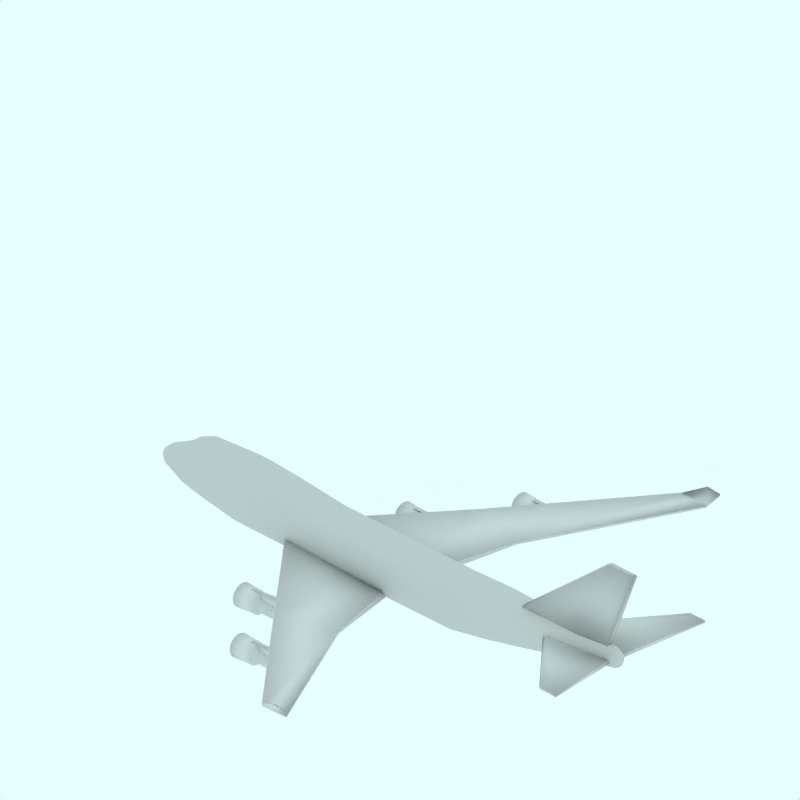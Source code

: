 # Source: Boeing_747_400F_CargoLux.blend  (saved by Blender 2.49.2; exported with 4.5.12 LTS)
import bpy
from mathutils import Matrix  # noqa: F401  (used for matrix-valued properties, if any)

bpy.ops.wm.read_factory_settings(use_empty=True)
scene = bpy.context.scene
scene.name = 'Scene'

# ---- collections
col_collection_1 = bpy.data.collections.new('Collection 1'); scene.collection.children.link(col_collection_1)
col_collection_2 = bpy.data.collections.new('Collection 2'); scene.collection.children.link(col_collection_2)
col_collection_2.hide_render = True
col_collection_2.hide_viewport = True
col_collection_3 = bpy.data.collections.new('Collection 3'); scene.collection.children.link(col_collection_3)
col_collection_3.hide_render = True
col_collection_3.hide_viewport = True
col_collection_4 = bpy.data.collections.new('Collection 4'); scene.collection.children.link(col_collection_4)
col_collection_4.hide_render = True
col_collection_4.hide_viewport = True

# ---- materials (node trees are filled in below, after node groups)
mat_ali = bpy.data.materials.new('Ali')
mat_ali.alpha_threshold = 0.0
mat_ali.diffuse_color = (0.85, 0.85, 0.85, 1.0)
mat_ali.roughness = 0.5
mat_ali.line_color = (0.0, 0.0, 0.0, 1.0)
mat_texface = bpy.data.materials.new('TexFace')
mat_texface.alpha_threshold = 0.0
mat_texface.roughness = 0.5
mat_texface.line_color = (0.0, 0.0, 0.0, 1.0)
mat_transparent = bpy.data.materials.new('Transparent')
mat_transparent.alpha_threshold = 0.0
mat_transparent.preview_render_type = 'FLAT'
mat_transparent.roughness = 0.5

# ---- material node trees

# ---- world
world_world = bpy.data.worlds.new('World'); scene.world = world_world
world_world.color = (0.9059, 1.0, 1.0)
world_world.use_sun_shadow = False
world_world.sun_shadow_jitter_overblur = 0.0
world_world.cycles.sampling_method = 'MANUAL'
world_world.cycles.sample_map_resolution = 256

# ---- cameras
cam_camera_001 = bpy.data.cameras.new('Camera.001')
cam_camera_001.type = 'ORTHO'
cam_camera_001.passepartout_alpha = 0.2
cam_camera_001.clip_end = 100.0
cam_camera_001.lens = 35.0
cam_camera_001.ortho_scale = 12.0
cam_camera_001.display_size = 5.91
cam_camera_001.show_passepartout = False
cam_camera_001.show_safe_areas = True
cam_camera_001.dof.focus_distance = 0.0
cam_camera_001.dof.aperture_fstop = 128.0

# ---- lights
light_lamp = bpy.data.lights.new('Lamp', 'SUN')
light_lamp.transmission_factor = 0.0
light_lamp.angle = 1.571
light_lamp.energy = 0.028
light_lamp.shadow_buffer_clip_start = 0.5
light_lamp.shadow_soft_size = 1.0
light_lamp.shadow_cascade_max_distance = 1000.0
light_lamp.cycles.use_multiple_importance_sampling = False

# ---- meshes
me_cube_004 = bpy.data.meshes.new('Cube.004')
me_cube_004.from_pydata([(0.9529, 3.01, 0.3991), (-0.3163, 3.01, 0.2224), (0.9529, 3.01, 0.4663), (-0.3163, 3.01, 0.3983), (0.9529, 2.951, 0.3991), (-0.3163, 2.951, 0.2224), (0.9529, 2.951, 0.4663), (-0.3163, 2.951, 0.3983), (0.4198, 3.01, 0.2224), (0.4198, 3.01, 0.4663), (0.4198, 2.951, 0.2224), (0.4198, 2.951, 0.4663)], [], [(4, 0, 2, 6), (7, 3, 1, 5), (0, 8, 9, 2), (8, 1, 3, 9), (8, 0, 4, 10), (10, 5, 1, 8), (7, 11, 9, 3), (11, 6, 2, 9)])
me_cube_004.polygons.foreach_set('use_smooth', [True] * 8)
me_cube_004.materials.append(mat_ali)
me_cube_004.use_remesh_preserve_volume = False
me_cube_004.use_remesh_preserve_attributes = False
me_cube_004.use_mirror_vertex_groups = False
me_cube_004.update()
me_cube_003 = bpy.data.meshes.new('Cube.003')
me_cube_003.from_pydata([(-0.3045, 1.743, 0.27), (-1.574, 1.743, 0.09332), (-0.3045, 1.743, 0.3372), (-1.574, 1.743, 0.2692), (-0.3045, 1.684, 0.27), (-1.574, 1.684, 0.09332), (-0.3045, 1.684, 0.3372), (-1.574, 1.684, 0.2692), (-0.8375, 1.743, 0.09332), (-0.8375, 1.743, 0.3372), (-0.8375, 1.684, 0.09332), (-0.8375, 1.684, 0.3372)], [], [(4, 0, 2, 6), (7, 3, 1, 5), (0, 8, 9, 2), (8, 1, 3, 9), (8, 0, 4, 10), (10, 5, 1, 8), (7, 11, 9, 3), (11, 6, 2, 9)])
me_cube_003.polygons.foreach_set('use_smooth', [True] * 8)
me_cube_003.materials.append(mat_ali)
me_cube_003.use_remesh_preserve_volume = False
me_cube_003.use_remesh_preserve_attributes = False
me_cube_003.use_mirror_vertex_groups = False
me_cube_003.update()
me_cylinder_002 = bpy.data.meshes.new('Cylinder.002')
me_cylinder_002.from_pydata([(-0.1268, 3.086, -0.4307), (-0.1089, 3.065, -0.4307), (-0.0956, 3.04, -0.4307), (-0.08741, 3.013, -0.4307), (-0.08464, 2.985, -0.4307), (-0.08741, 2.956, -0.4307), (-0.0956, 2.929, -0.4307), (-0.1089, 2.905, -0.4307), (-0.1268, 2.883, -0.4307), (-0.1486, 2.865, -0.4307), (-0.1735, 2.852, -0.4307), (-0.2005, 2.843, -0.4307), (-0.2286, 2.841, -0.4307), (-0.2567, 2.843, -0.4307), (-0.2837, 2.852, -0.4307), (-0.3086, 2.865, -0.4307), (-0.3305, 2.883, -0.4307), (-0.3484, 2.905, -0.4307), (-0.3617, 2.929, -0.4307), (-0.3699, 2.956, -0.4307), (-0.3726, 2.985, -0.4307), (-0.3699, 3.013, -0.4307), (-0.3617, 3.04, -0.4307), (-0.3484, 3.065, -0.4307), (-0.3305, 3.086, -0.4307), (-0.3086, 3.104, -0.4307), (-0.2837, 3.118, -0.4307), (-0.2567, 3.126, -0.4307), (-0.2286, 3.129, -0.4307), (-0.2005, 3.126, -0.4307), (-0.1735, 3.118, -0.4307), (-0.1486, 3.104, -0.4307), (-0.124, 3.055, 0.3995), (-0.1115, 3.04, 0.3995), (-0.1023, 3.023, 0.3995), (-0.09659, 3.004, 0.3995), (-0.09467, 2.985, 0.3995), (-0.09659, 2.965, 0.3995), (-0.1023, 2.946, 0.3995), (-0.1115, 2.929, 0.3995), (-0.124, 2.914, 0.3995), (-0.1391, 2.901, 0.3995), (-0.1564, 2.892, 0.3995), (-0.1752, 2.887, 0.3995), (-0.1947, 2.885, 0.3995), (-0.2142, 2.887, 0.3995), (-0.2329, 2.892, 0.3995), (-0.2502, 2.901, 0.3995), (-0.2654, 2.914, 0.3995), (-0.2778, 2.929, 0.3995), (-0.2871, 2.946, 0.3995), (-0.2927, 2.965, 0.3995), (-0.2947, 2.985, 0.3995), (-0.2927, 3.004, 0.3995), (-0.2871, 3.023, 0.3995), (-0.2778, 3.04, 0.3995), (-0.2654, 3.055, 0.3995), (-0.2502, 3.068, 0.3995), (-0.2329, 3.077, 0.3995), (-0.2142, 3.083, 0.3995), (-0.1947, 3.085, 0.3995), (-0.1752, 3.083, 0.3995), (-0.1564, 3.077, 0.3995), (-0.1391, 3.068, 0.3995), (-0.1947, 2.985, 0.5693), (-0.07898, 3.085, -0.03568), (-0.1014, 3.112, -0.03568), (-0.06234, 3.053, -0.03568), (-0.0521, 3.02, -0.03568), (-0.04864, 2.985, -0.03568), (-0.0521, 2.949, -0.03568), (-0.06234, 2.916, -0.03568), (-0.07898, 2.885, -0.03568), (-0.1014, 2.857, -0.03568), (-0.1286, 2.835, -0.03568), (-0.1598, 2.818, -0.03568), (-0.1935, 2.808, -0.03568), (-0.2286, 2.805, -0.03568), (-0.2638, 2.808, -0.03568), (-0.2975, 2.818, -0.03568), (-0.3286, 2.835, -0.03568), (-0.3559, 2.857, -0.03568), (-0.3783, 2.885, -0.03568), (-0.3949, 2.916, -0.03568), (-0.4052, 2.949, -0.03568), (-0.4086, 2.985, -0.03568), (-0.4052, 3.02, -0.03568), (-0.3949, 3.053, -0.03568), (-0.3783, 3.085, -0.03568), (-0.3559, 3.112, -0.03568), (-0.3286, 3.134, -0.03568), (-0.2975, 3.151, -0.03568), (-0.2638, 3.161, -0.03568), (-0.2286, 3.165, -0.03568), (-0.1935, 3.161, -0.03568), (-0.1598, 3.151, -0.03568), (-0.1286, 3.134, -0.03568), (-0.1221, 3.051, 0.009697), (-0.137, 3.069, 0.009697), (-0.111, 3.031, 0.009697), (-0.1042, 3.008, 0.009697), (-0.1018, 2.985, 0.009697), (-0.1042, 2.961, 0.009697), (-0.111, 2.939, 0.009697), (-0.1221, 2.918, 0.009697), (-0.137, 2.9, 0.009697), (-0.1552, 2.885, 0.009697), (-0.1759, 2.874, 0.009697), (-0.1984, 2.867, 0.009697), (-0.2218, 2.865, 0.009697), (-0.2453, 2.867, 0.009697), (-0.2678, 2.874, 0.009697), (-0.2885, 2.885, 0.009697), (-0.3067, 2.9, 0.009697), (-0.3216, 2.918, 0.009697), (-0.3327, 2.939, 0.009697), (-0.3395, 2.961, 0.009697), (-0.3418, 2.985, 0.009697), (-0.3395, 3.008, 0.009697), (-0.3327, 3.031, 0.009697), (-0.3216, 3.051, 0.009697), (-0.3067, 3.069, 0.009697), (-0.2885, 3.084, 0.009697), (-0.2678, 3.095, 0.009697), (-0.2453, 3.102, 0.009697), (-0.2218, 3.105, 0.009697), (-0.1984, 3.102, 0.009697), (-0.1759, 3.095, 0.009697), (-0.1552, 3.084, 0.009697), (-0.06251, 3.096, -0.4267), (-0.08736, 3.126, -0.4267), (-0.04405, 3.061, -0.4267), (-0.03268, 3.024, -0.4267), (-0.02884, 2.985, -0.4267), (-0.03268, 2.946, -0.4267), (-0.04405, 2.908, -0.4267), (-0.06251, 2.874, -0.4267), (-0.08736, 2.843, -0.4267), (-0.1176, 2.818, -0.4267), (-0.1522, 2.8, -0.4267), (-0.1897, 2.789, -0.4267), (-0.2286, 2.785, -0.4267), (-0.2676, 2.789, -0.4267), (-0.3051, 2.8, -0.4267), (-0.3396, 2.818, -0.4267), (-0.3699, 2.843, -0.4267), (-0.3948, 2.874, -0.4267), (-0.4132, 2.908, -0.4267), (-0.4246, 2.946, -0.4267), (-0.4284, 2.985, -0.4267), (-0.4246, 3.024, -0.4267), (-0.4132, 3.061, -0.4267), (-0.3948, 3.096, -0.4267), (-0.3699, 3.126, -0.4267), (-0.3396, 3.151, -0.4267), (-0.3051, 3.169, -0.4267), (-0.2676, 3.181, -0.4267), (-0.2286, 3.184, -0.4267), (-0.1897, 3.181, -0.4267), (-0.1522, 3.169, -0.4267), (-0.1176, 3.151, -0.4267), (-0.2286, 2.985, -0.3868), (-0.1486, 3.104, -0.3868), (-0.1735, 3.118, -0.3868), (-0.2005, 3.126, -0.3868), (-0.2286, 3.129, -0.3868), (-0.2567, 3.126, -0.3868), (-0.2837, 3.118, -0.3868), (-0.3086, 3.104, -0.3868), (-0.3305, 3.086, -0.3868), (-0.3484, 3.065, -0.3868), (-0.3617, 3.04, -0.3868), (-0.3699, 3.013, -0.3868), (-0.3726, 2.985, -0.3868), (-0.3699, 2.956, -0.3868), (-0.3617, 2.929, -0.3868), (-0.3484, 2.905, -0.3868), (-0.3305, 2.883, -0.3868), (-0.3086, 2.865, -0.3868), (-0.2837, 2.852, -0.3868), (-0.2567, 2.843, -0.3868), (-0.2286, 2.841, -0.3868), (-0.2005, 2.843, -0.3868), (-0.1735, 2.852, -0.3868), (-0.1486, 2.865, -0.3868), (-0.1268, 2.883, -0.3868), (-0.1089, 2.905, -0.3868), (-0.0956, 2.929, -0.3868), (-0.08741, 2.956, -0.3868), (-0.08464, 2.985, -0.3868), (-0.08741, 3.013, -0.3868), (-0.0956, 3.04, -0.3868), (-0.1089, 3.065, -0.3868), (-0.1268, 3.086, -0.3868)], [], [(64, 33, 32), (64, 34, 33), (64, 35, 34), (64, 36, 35), (64, 37, 36), (64, 38, 37), (64, 39, 38), (64, 40, 39), (64, 41, 40), (64, 42, 41), (64, 43, 42), (64, 44, 43), (64, 45, 44), (64, 46, 45), (64, 47, 46), (64, 48, 47), (64, 49, 48), (64, 50, 49), (64, 51, 50), (64, 52, 51), (64, 53, 52), (64, 54, 53), (64, 55, 54), (64, 56, 55), (64, 57, 56), (64, 58, 57), (64, 59, 58), (64, 60, 59), (64, 61, 60), (64, 62, 61), (64, 63, 62), (64, 32, 63), (66, 98, 97, 65), (98, 32, 33, 97), (65, 97, 99, 67), (97, 33, 34, 99), (67, 99, 100, 68), (99, 34, 35, 100), (68, 100, 101, 69), (100, 35, 36, 101), (69, 101, 102, 70), (101, 36, 37, 102), (70, 102, 103, 71), (102, 37, 38, 103), (71, 103, 104, 72), (103, 38, 39, 104), (72, 104, 105, 73), (104, 39, 40, 105), (73, 105, 106, 74), (105, 40, 41, 106), (74, 106, 107, 75), (106, 41, 42, 107), (75, 107, 108, 76), (107, 42, 43, 108), (76, 108, 109, 77), (108, 43, 44, 109), (77, 109, 110, 78), (109, 44, 45, 110), (78, 110, 111, 79), (110, 45, 46, 111), (79, 111, 112, 80), (111, 46, 47, 112), (80, 112, 113, 81), (112, 47, 48, 113), (81, 113, 114, 82), (113, 48, 49, 114), (82, 114, 115, 83), (114, 49, 50, 115), (83, 115, 116, 84), (115, 50, 51, 116), (84, 116, 117, 85), (116, 51, 52, 117), (85, 117, 118, 86), (117, 52, 53, 118), (86, 118, 119, 87), (118, 53, 54, 119), (87, 119, 120, 88), (119, 54, 55, 120), (88, 120, 121, 89), (120, 55, 56, 121), (89, 121, 122, 90), (121, 56, 57, 122), (90, 122, 123, 91), (122, 57, 58, 123), (91, 123, 124, 92), (123, 58, 59, 124), (92, 124, 125, 93), (124, 59, 60, 125), (93, 125, 126, 94), (125, 60, 61, 126), (94, 126, 127, 95), (126, 61, 62, 127), (95, 127, 128, 96), (127, 62, 63, 128), (32, 98, 128, 63), (98, 66, 96, 128), (0, 130, 129, 1), (130, 66, 65, 129), (1, 129, 131, 2), (129, 65, 67, 131), (2, 131, 132, 3), (131, 67, 68, 132), (3, 132, 133, 4), (132, 68, 69, 133), (4, 133, 134, 5), (133, 69, 70, 134), (5, 134, 135, 6), (134, 70, 71, 135), (6, 135, 136, 7), (135, 71, 72, 136), (7, 136, 137, 8), (136, 72, 73, 137), (8, 137, 138, 9), (137, 73, 74, 138), (9, 138, 139, 10), (138, 74, 75, 139), (10, 139, 140, 11), (139, 75, 76, 140), (11, 140, 141, 12), (140, 76, 77, 141), (12, 141, 142, 13), (141, 77, 78, 142), (13, 142, 143, 14), (142, 78, 79, 143), (14, 143, 144, 15), (143, 79, 80, 144), (15, 144, 145, 16), (144, 80, 81, 145), (16, 145, 146, 17), (145, 81, 82, 146), (17, 146, 147, 18), (146, 82, 83, 147), (18, 147, 148, 19), (147, 83, 84, 148), (19, 148, 149, 20), (148, 84, 85, 149), (20, 149, 150, 21), (149, 85, 86, 150), (21, 150, 151, 22), (150, 86, 87, 151), (22, 151, 152, 23), (151, 87, 88, 152), (23, 152, 153, 24), (152, 88, 89, 153), (24, 153, 154, 25), (153, 89, 90, 154), (25, 154, 155, 26), (154, 90, 91, 155), (26, 155, 156, 27), (155, 91, 92, 156), (27, 156, 157, 28), (156, 92, 93, 157), (28, 157, 158, 29), (157, 93, 94, 158), (29, 158, 159, 30), (158, 94, 95, 159), (30, 159, 160, 31), (159, 95, 96, 160), (66, 130, 160, 96), (130, 0, 31, 160), (31, 0, 193, 162), (30, 31, 162, 163), (29, 30, 163, 164), (28, 29, 164, 165), (27, 28, 165, 166), (26, 27, 166, 167), (25, 26, 167, 168), (24, 25, 168, 169), (23, 24, 169, 170), (22, 23, 170, 171), (21, 22, 171, 172), (20, 21, 172, 173), (19, 20, 173, 174), (18, 19, 174, 175), (17, 18, 175, 176), (16, 17, 176, 177), (15, 16, 177, 178), (14, 15, 178, 179), (13, 14, 179, 180), (12, 13, 180, 181), (11, 12, 181, 182), (10, 11, 182, 183), (9, 10, 183, 184), (8, 9, 184, 185), (7, 8, 185, 186), (6, 7, 186, 187), (5, 6, 187, 188), (4, 5, 188, 189), (3, 4, 189, 190), (2, 3, 190, 191), (1, 2, 191, 192), (0, 1, 192, 193), (161, 193, 192), (161, 192, 191), (161, 191, 190), (161, 190, 189), (161, 189, 188), (161, 188, 187), (161, 187, 186), (161, 186, 185), (161, 185, 184), (161, 184, 183), (161, 183, 182), (161, 182, 181), (161, 181, 180), (161, 180, 179), (161, 179, 178), (161, 178, 177), (161, 177, 176), (161, 176, 175), (161, 175, 174), (161, 174, 173), (161, 173, 172), (161, 172, 171), (161, 171, 170), (161, 170, 169), (161, 169, 168), (161, 168, 167), (161, 167, 166), (161, 166, 165), (161, 165, 164), (161, 164, 163), (161, 163, 162), (162, 193, 161)])
me_cylinder_002.polygons.foreach_set('use_smooth', [True] * 224)
me_cylinder_002.materials.append(mat_ali)
me_cylinder_002.use_remesh_preserve_volume = False
me_cylinder_002.use_remesh_preserve_attributes = False
me_cylinder_002.use_mirror_vertex_groups = False
me_cylinder_002.update()
me_cylinder_001 = bpy.data.meshes.new('Cylinder.001')
me_cylinder_001.from_pydata([(0.007524, 1.816, -1.636), (0.02543, 1.794, -1.636), (0.03874, 1.769, -1.636), (0.04693, 1.742, -1.636), (0.0497, 1.714, -1.636), (0.04693, 1.686, -1.636), (0.03874, 1.659, -1.636), (0.02543, 1.634, -1.636), (0.007524, 1.612, -1.636), (-0.0143, 1.594, -1.636), (-0.03919, 1.581, -1.636), (-0.06621, 1.573, -1.636), (-0.0943, 1.57, -1.636), (-0.1224, 1.573, -1.636), (-0.1494, 1.581, -1.636), (-0.1743, 1.594, -1.636), (-0.1961, 1.612, -1.636), (-0.214, 1.634, -1.636), (-0.2273, 1.659, -1.636), (-0.2355, 1.686, -1.636), (-0.2383, 1.714, -1.636), (-0.2355, 1.742, -1.636), (-0.2273, 1.769, -1.636), (-0.214, 1.794, -1.636), (-0.1961, 1.816, -1.636), (-0.1743, 1.834, -1.636), (-0.1494, 1.847, -1.636), (-0.1224, 1.855, -1.636), (-0.0943, 1.858, -1.636), (-0.06621, 1.855, -1.636), (-0.03919, 1.847, -1.636), (-0.0143, 1.834, -1.636), (0.01038, 1.785, -0.806), (0.02282, 1.769, -0.806), (0.03206, 1.752, -0.806), (0.03775, 1.733, -0.806), (0.03967, 1.714, -0.806), (0.03775, 1.694, -0.806), (0.03206, 1.676, -0.806), (0.02282, 1.658, -0.806), (0.01038, 1.643, -0.806), (-0.004769, 1.631, -0.806), (-0.02206, 1.621, -0.806), (-0.04082, 1.616, -0.806), (-0.06033, 1.614, -0.806), (-0.07984, 1.616, -0.806), (-0.09859, 1.621, -0.806), (-0.1159, 1.631, -0.806), (-0.131, 1.643, -0.806), (-0.1435, 1.658, -0.806), (-0.1527, 1.676, -0.806), (-0.1584, 1.694, -0.806), (-0.1603, 1.714, -0.806), (-0.1584, 1.733, -0.806), (-0.1527, 1.752, -0.806), (-0.1435, 1.769, -0.806), (-0.131, 1.785, -0.806), (-0.1159, 1.797, -0.806), (-0.0986, 1.806, -0.806), (-0.07984, 1.812, -0.806), (-0.06033, 1.814, -0.806), (-0.04082, 1.812, -0.806), (-0.02206, 1.806, -0.806), (-0.00477, 1.797, -0.806), (-0.06033, 1.714, -0.6362), (0.05537, 1.814, -1.241), (0.03298, 1.841, -1.241), (0.072, 1.783, -1.241), (0.08224, 1.749, -1.241), (0.0857, 1.714, -1.241), (0.08224, 1.679, -1.241), (0.072, 1.645, -1.241), (0.05536, 1.614, -1.241), (0.03298, 1.587, -1.241), (0.005703, 1.564, -1.241), (-0.02542, 1.548, -1.241), (-0.05918, 1.537, -1.241), (-0.0943, 1.534, -1.241), (-0.1294, 1.537, -1.241), (-0.1632, 1.548, -1.241), (-0.1943, 1.564, -1.241), (-0.2216, 1.587, -1.241), (-0.244, 1.614, -1.241), (-0.2606, 1.645, -1.241), (-0.2708, 1.679, -1.241), (-0.2743, 1.714, -1.241), (-0.2708, 1.749, -1.241), (-0.2606, 1.783, -1.241), (-0.244, 1.814, -1.241), (-0.2216, 1.841, -1.241), (-0.1943, 1.864, -1.241), (-0.1632, 1.88, -1.241), (-0.1294, 1.89, -1.241), (-0.0943, 1.894, -1.241), (-0.05918, 1.89, -1.241), (-0.02542, 1.88, -1.241), (0.005703, 1.864, -1.241), (0.01227, 1.781, -1.196), (-0.002652, 1.799, -1.196), (0.02336, 1.76, -1.196), (0.03019, 1.737, -1.196), (0.0325, 1.714, -1.196), (0.03019, 1.69, -1.196), (0.02336, 1.668, -1.196), (0.01227, 1.647, -1.196), (-0.002652, 1.629, -1.196), (-0.02084, 1.614, -1.196), (-0.04158, 1.603, -1.196), (-0.06409, 1.596, -1.196), (-0.0875, 1.594, -1.196), (-0.1109, 1.596, -1.196), (-0.1334, 1.603, -1.196), (-0.1542, 1.614, -1.196), (-0.1724, 1.629, -1.196), (-0.1873, 1.647, -1.196), (-0.1984, 1.668, -1.196), (-0.2052, 1.69, -1.196), (-0.2075, 1.714, -1.196), (-0.2052, 1.737, -1.196), (-0.1984, 1.76, -1.196), (-0.1873, 1.781, -1.196), (-0.1724, 1.799, -1.196), (-0.1542, 1.814, -1.196), (-0.1334, 1.825, -1.196), (-0.1109, 1.832, -1.196), (-0.08751, 1.834, -1.196), (-0.06409, 1.832, -1.196), (-0.04158, 1.825, -1.196), (-0.02084, 1.814, -1.196), (0.07183, 1.825, -1.632), (0.04698, 1.855, -1.632), (0.09029, 1.79, -1.632), (0.1017, 1.753, -1.632), (0.1055, 1.714, -1.632), (0.1017, 1.675, -1.632), (0.09029, 1.637, -1.632), (0.07183, 1.603, -1.632), (0.04698, 1.573, -1.632), (0.0167, 1.548, -1.632), (-0.01784, 1.529, -1.632), (-0.05532, 1.518, -1.632), (-0.0943, 1.514, -1.632), (-0.1333, 1.518, -1.632), (-0.1708, 1.529, -1.632), (-0.2053, 1.548, -1.632), (-0.2356, 1.573, -1.632), (-0.2604, 1.603, -1.632), (-0.2789, 1.637, -1.632), (-0.2903, 1.675, -1.632), (-0.2941, 1.714, -1.632), (-0.2903, 1.753, -1.632), (-0.2789, 1.79, -1.632), (-0.2604, 1.825, -1.632), (-0.2356, 1.855, -1.632), (-0.2053, 1.88, -1.632), (-0.1708, 1.898, -1.632), (-0.1333, 1.91, -1.632), (-0.0943, 1.914, -1.632), (-0.05532, 1.91, -1.632), (-0.01784, 1.898, -1.632), (0.0167, 1.88, -1.632), (-0.0943, 1.714, -1.592), (-0.0143, 1.834, -1.592), (-0.03919, 1.847, -1.592), (-0.06621, 1.855, -1.592), (-0.0943, 1.858, -1.592), (-0.1224, 1.855, -1.592), (-0.1494, 1.847, -1.592), (-0.1743, 1.834, -1.592), (-0.1961, 1.816, -1.592), (-0.214, 1.794, -1.592), (-0.2273, 1.769, -1.592), (-0.2355, 1.742, -1.592), (-0.2383, 1.714, -1.592), (-0.2355, 1.686, -1.592), (-0.2273, 1.659, -1.592), (-0.214, 1.634, -1.592), (-0.1961, 1.612, -1.592), (-0.1743, 1.594, -1.592), (-0.1494, 1.581, -1.592), (-0.1224, 1.573, -1.592), (-0.0943, 1.57, -1.592), (-0.06621, 1.573, -1.592), (-0.03919, 1.581, -1.592), (-0.0143, 1.594, -1.592), (0.007524, 1.612, -1.592), (0.02543, 1.634, -1.592), (0.03874, 1.659, -1.592), (0.04693, 1.686, -1.592), (0.0497, 1.714, -1.592), (0.04693, 1.742, -1.592), (0.03874, 1.769, -1.592), (0.02543, 1.794, -1.592), (0.007524, 1.816, -1.592)], [], [(64, 33, 32), (64, 34, 33), (64, 35, 34), (64, 36, 35), (64, 37, 36), (64, 38, 37), (64, 39, 38), (64, 40, 39), (64, 41, 40), (64, 42, 41), (64, 43, 42), (64, 44, 43), (64, 45, 44), (64, 46, 45), (64, 47, 46), (64, 48, 47), (64, 49, 48), (64, 50, 49), (64, 51, 50), (64, 52, 51), (64, 53, 52), (64, 54, 53), (64, 55, 54), (64, 56, 55), (64, 57, 56), (64, 58, 57), (64, 59, 58), (64, 60, 59), (64, 61, 60), (64, 62, 61), (64, 63, 62), (64, 32, 63), (66, 98, 97, 65), (98, 32, 33, 97), (65, 97, 99, 67), (97, 33, 34, 99), (67, 99, 100, 68), (99, 34, 35, 100), (68, 100, 101, 69), (100, 35, 36, 101), (69, 101, 102, 70), (101, 36, 37, 102), (70, 102, 103, 71), (102, 37, 38, 103), (71, 103, 104, 72), (103, 38, 39, 104), (72, 104, 105, 73), (104, 39, 40, 105), (73, 105, 106, 74), (105, 40, 41, 106), (74, 106, 107, 75), (106, 41, 42, 107), (75, 107, 108, 76), (107, 42, 43, 108), (76, 108, 109, 77), (108, 43, 44, 109), (77, 109, 110, 78), (109, 44, 45, 110), (78, 110, 111, 79), (110, 45, 46, 111), (79, 111, 112, 80), (111, 46, 47, 112), (80, 112, 113, 81), (112, 47, 48, 113), (81, 113, 114, 82), (113, 48, 49, 114), (82, 114, 115, 83), (114, 49, 50, 115), (83, 115, 116, 84), (115, 50, 51, 116), (84, 116, 117, 85), (116, 51, 52, 117), (85, 117, 118, 86), (117, 52, 53, 118), (86, 118, 119, 87), (118, 53, 54, 119), (87, 119, 120, 88), (119, 54, 55, 120), (88, 120, 121, 89), (120, 55, 56, 121), (89, 121, 122, 90), (121, 56, 57, 122), (90, 122, 123, 91), (122, 57, 58, 123), (91, 123, 124, 92), (123, 58, 59, 124), (92, 124, 125, 93), (124, 59, 60, 125), (93, 125, 126, 94), (125, 60, 61, 126), (94, 126, 127, 95), (126, 61, 62, 127), (95, 127, 128, 96), (127, 62, 63, 128), (32, 98, 128, 63), (98, 66, 96, 128), (0, 130, 129, 1), (130, 66, 65, 129), (1, 129, 131, 2), (129, 65, 67, 131), (2, 131, 132, 3), (131, 67, 68, 132), (3, 132, 133, 4), (132, 68, 69, 133), (4, 133, 134, 5), (133, 69, 70, 134), (5, 134, 135, 6), (134, 70, 71, 135), (6, 135, 136, 7), (135, 71, 72, 136), (7, 136, 137, 8), (136, 72, 73, 137), (8, 137, 138, 9), (137, 73, 74, 138), (9, 138, 139, 10), (138, 74, 75, 139), (10, 139, 140, 11), (139, 75, 76, 140), (11, 140, 141, 12), (140, 76, 77, 141), (12, 141, 142, 13), (141, 77, 78, 142), (13, 142, 143, 14), (142, 78, 79, 143), (14, 143, 144, 15), (143, 79, 80, 144), (15, 144, 145, 16), (144, 80, 81, 145), (16, 145, 146, 17), (145, 81, 82, 146), (17, 146, 147, 18), (146, 82, 83, 147), (18, 147, 148, 19), (147, 83, 84, 148), (19, 148, 149, 20), (148, 84, 85, 149), (20, 149, 150, 21), (149, 85, 86, 150), (21, 150, 151, 22), (150, 86, 87, 151), (22, 151, 152, 23), (151, 87, 88, 152), (23, 152, 153, 24), (152, 88, 89, 153), (24, 153, 154, 25), (153, 89, 90, 154), (25, 154, 155, 26), (154, 90, 91, 155), (26, 155, 156, 27), (155, 91, 92, 156), (27, 156, 157, 28), (156, 92, 93, 157), (28, 157, 158, 29), (157, 93, 94, 158), (29, 158, 159, 30), (158, 94, 95, 159), (30, 159, 160, 31), (159, 95, 96, 160), (66, 130, 160, 96), (130, 0, 31, 160), (31, 0, 193, 162), (30, 31, 162, 163), (29, 30, 163, 164), (28, 29, 164, 165), (27, 28, 165, 166), (26, 27, 166, 167), (25, 26, 167, 168), (24, 25, 168, 169), (23, 24, 169, 170), (22, 23, 170, 171), (21, 22, 171, 172), (20, 21, 172, 173), (19, 20, 173, 174), (18, 19, 174, 175), (17, 18, 175, 176), (16, 17, 176, 177), (15, 16, 177, 178), (14, 15, 178, 179), (13, 14, 179, 180), (12, 13, 180, 181), (11, 12, 181, 182), (10, 11, 182, 183), (9, 10, 183, 184), (8, 9, 184, 185), (7, 8, 185, 186), (6, 7, 186, 187), (5, 6, 187, 188), (4, 5, 188, 189), (3, 4, 189, 190), (2, 3, 190, 191), (1, 2, 191, 192), (0, 1, 192, 193), (161, 193, 192), (161, 192, 191), (161, 191, 190), (161, 190, 189), (161, 189, 188), (161, 188, 187), (161, 187, 186), (161, 186, 185), (161, 185, 184), (161, 184, 183), (161, 183, 182), (161, 182, 181), (161, 181, 180), (161, 180, 179), (161, 179, 178), (161, 178, 177), (161, 177, 176), (161, 176, 175), (161, 175, 174), (161, 174, 173), (161, 173, 172), (161, 172, 171), (161, 171, 170), (161, 170, 169), (161, 169, 168), (161, 168, 167), (161, 167, 166), (161, 166, 165), (161, 165, 164), (161, 164, 163), (161, 163, 162), (162, 193, 161)])
me_cylinder_001.polygons.foreach_set('use_smooth', [True] * 224)
me_cylinder_001.materials.append(mat_ali)
me_cylinder_001.use_remesh_preserve_volume = False
me_cylinder_001.use_remesh_preserve_attributes = False
me_cylinder_001.use_mirror_vertex_groups = False
me_cylinder_001.update()
me_cube_002 = bpy.data.meshes.new('Cube.002')
me_cube_002.from_pydata([(4.414, 0.05003, 0.9217), (2.604, 0.1172, 0.9217), (5.001, 0.03083, 2.416), (4.465, 0.04043, 2.416), (4.414, -2.98e-08, 0.9217), (2.576, 2.682e-07, 0.9217), (5.001, -5.662e-07, 2.416), (4.438, 1.788e-07, 2.416), (3.789, 0.1109, 0.9217), (4.81, 0.0341, 2.416), (3.789, 7.153e-08, 0.9217), (4.81, -3.129e-07, 2.416)], [], [(4, 0, 2, 6), (7, 3, 1, 5), (0, 8, 9, 2), (8, 1, 3, 9), (8, 0, 4, 10), (10, 5, 1, 8), (7, 11, 9, 3), (11, 6, 2, 9)])
me_cube_002.polygons.foreach_set('use_smooth', [True] * 8)
_uv = me_cube_002.uv_layers.new(name='UVTex')
_uv.uv.foreach_set('vector', [0.7577, 0.0, 0.7577, 0.0, 1.0, 1.0, 1.0, 1.0, 0.7678, 1.0, 0.7789, 1.0, 0.01118, 7.98e-08, 0.0, 7.98e-08, 0.7577, 0.0, 0.5001, 3.99e-08, 0.921, 1.0, 1.0, 1.0, 0.5001, 3.99e-08, 0.01118, 7.98e-08, 0.7789, 1.0, 0.921, 1.0, 0.5001, 3.99e-08, 0.7577, 0.0, 0.7577, 0.0, 0.5001, 3.99e-08, 0.5001, 3.99e-08, 0.0, 7.98e-08, 0.01118, 7.98e-08, 0.5001, 3.99e-08, 0.7678, 1.0, 0.921, 1.0, 0.921, 1.0, 0.7789, 1.0, 0.921, 1.0, 1.0, 1.0, 1.0, 1.0, 0.921, 1.0])
me_cube_002.materials.append(mat_texface)
me_cube_002.use_remesh_preserve_volume = False
me_cube_002.use_remesh_preserve_attributes = False
me_cube_002.use_mirror_vertex_groups = False
me_cube_002.update()
me_cube_001 = bpy.data.meshes.new('Cube.001')
me_cube_001.from_pydata([(4.887, 1.584, 0.9275), (4.493, 0.05005, 0.719), (3.131, 0.05005, 0.6861), (4.577, 1.584, 0.9275), (4.887, 1.584, 0.9616), (4.493, 0.05005, 0.7861), (3.131, 0.05005, 0.808), (4.577, 1.584, 0.9616), (4.493, 0.05005, 0.7489), (4.887, 1.584, 0.9451), (3.09, 0.05005, 0.7489), (4.536, 1.584, 0.9451)], [], [(0, 1, 2, 3), (4, 7, 6, 5), (0, 9, 8, 1), (9, 4, 5, 8), (1, 8, 10, 2), (8, 5, 6, 10), (2, 10, 11, 3), (10, 6, 7, 11), (4, 9, 11, 7), (9, 0, 3, 11)])
me_cube_001.polygons.foreach_set('use_smooth', [True] * 10)
me_cube_001.materials.append(mat_ali)
me_cube_001.use_remesh_preserve_volume = False
me_cube_001.use_remesh_preserve_attributes = False
me_cube_001.use_mirror_vertex_groups = False
me_cube_001.update()
me_cube = bpy.data.meshes.new('Cube')
me_cube.from_pydata([(2.185, 4.602, 0.7878), (-0.03617, 0.1706, 0.1309), (-2.242, 0.1706, 0.06081), (1.928, 4.602, 0.7761), (2.185, 4.602, 0.8153), (-0.03617, 0.1706, 0.2886), (-2.242, 0.1706, 0.3742), (1.928, 4.602, 0.8387), (0.5902, 1.893, 0.4012), (-0.4926, 2.166, 0.3895), (0.5902, 1.893, 0.4382), (-0.4926, 2.166, 0.4556), (-0.006462, 0.1706, 0.2117), (2.185, 4.602, 0.801), (-2.257, 0.1706, 0.2112), (1.913, 4.602, 0.8061), (0.5902, 1.893, 0.419), (-0.5081, 2.166, 0.4212), (2.04, 4.444, 0.5829), (1.535, 4.456, 0.5711), (2.04, 4.444, 0.6108), (1.535, 4.456, 0.6339), (2.04, 4.444, 0.5963), (1.52, 4.456, 0.6013)], [], [(8, 1, 2, 9), (11, 6, 5, 10), (1, 12, 14, 2), (12, 5, 6, 14), (4, 13, 15, 7), (13, 0, 3, 15), (5, 12, 16, 10), (12, 1, 8, 16), (11, 17, 14, 6), (17, 9, 2, 14), (0, 18, 19, 3), (18, 8, 9, 19), (7, 21, 20, 4), (21, 11, 10, 20), (18, 0, 13, 22), (22, 16, 8, 18), (4, 20, 22, 13), (20, 10, 16, 22), (15, 23, 21, 7), (23, 17, 11, 21), (3, 19, 23, 15), (19, 9, 17, 23)])
me_cube.polygons.foreach_set('use_smooth', [True] * 22)
me_cube.materials.append(mat_ali)
me_cube.use_remesh_preserve_volume = False
me_cube.use_remesh_preserve_attributes = False
me_cube.use_mirror_vertex_groups = False
me_cube.update()
me_cylinder_003 = bpy.data.meshes.new('Cylinder.003')
me_cylinder_003.from_pydata([(-0.4455, 0.06109, -4.944), (-0.4336, 0.048, -4.944), (-0.4247, 0.03306, -4.944), (-0.4192, 0.01686, -4.944), (-0.4174, 1.058e-07, -4.944), (-0.4192, -0.01686, -4.944), (-0.4247, -0.03306, -4.944), (-0.4336, -0.048, -4.944), (-0.4455, -0.06109, -4.944), (-0.4601, -0.07184, -4.944), (-0.4767, -0.07982, -4.944), (-0.4947, -0.08474, -4.944), (-0.5134, -0.0864, -4.944), (-0.5321, -0.08474, -4.944), (-0.5501, -0.07982, -4.944), (-0.5667, -0.07184, -4.944), (-0.5813, -0.06109, -4.944), (-0.5932, -0.048, -4.944), (-0.6021, -0.03306, -4.944), (-0.6076, -0.01686, -4.944), (-0.6094, 1.827e-07, -4.944), (-0.6076, 0.01686, -4.944), (-0.6021, 0.03306, -4.944), (-0.5932, 0.048, -4.944), (-0.5813, 0.06109, -4.944), (-0.5667, 0.07184, -4.944), (-0.5501, 0.07982, -4.944), (-0.5321, 0.08474, -4.944), (-0.5134, 0.0864, -4.944), (-0.4947, 0.08474, -4.944), (-0.4767, 0.07982, -4.944), (-0.4601, 0.07184, -4.944), (-0.8006, 0.03394, 4.708), (-0.7899, 0.02667, 4.708), (-0.7819, 0.01837, 4.708), (-0.777, 0.009364, 4.708), (-0.7753, -1.078e-07, 4.708), (-0.777, -0.009364, 4.708), (-0.7819, -0.01837, 4.708), (-0.7899, -0.02667, 4.708), (-0.8006, -0.03394, 4.708), (-0.8137, -0.03991, 4.708), (-0.8286, -0.04435, 4.708), (-0.8448, -0.04708, 4.708), (-0.8617, -0.048, 4.708), (-0.8786, -0.04708, 4.708), (-0.8948, -0.04435, 4.708), (-0.9097, -0.03991, 4.708), (-0.9228, -0.03394, 4.708), (-0.9335, -0.02667, 4.708), (-0.9415, -0.01837, 4.708), (-0.9464, -0.009365, 4.708), (-0.9481, -1.97e-07, 4.708), (-0.9464, 0.009364, 4.708), (-0.9415, 0.01837, 4.708), (-0.9335, 0.02667, 4.708), (-0.9228, 0.03394, 4.708), (-0.9097, 0.03991, 4.708), (-0.8948, 0.04435, 4.708), (-0.8786, 0.04708, 4.708), (-0.8617, 0.048, 4.708), (-0.8448, 0.04708, 4.708), (-0.8286, 0.04435, 4.708), (-0.8137, 0.03991, 4.708), (-0.5134, 0.0, -4.992), (-0.8617, 0.0, 4.73), (-0.1143, 0.2667, -1.492), (-0.174, 0.3394, -1.492), (-0.06994, 0.1837, -1.492), (-0.04263, 0.09364, -1.492), (-0.03341, -3.648e-07, -1.492), (-0.04263, -0.09364, -1.492), (-0.06994, -0.1837, -1.492), (-0.1143, -0.2667, -1.492), (-0.174, -0.3394, -1.492), (-0.2467, -0.3991, -1.492), (-0.3297, -0.4435, -1.492), (-0.4198, -0.4708, -1.492), (-0.5134, -0.48, -1.492), (-0.607, -0.4708, -1.492), (-0.6971, -0.4435, -1.492), (-0.7801, -0.3991, -1.492), (-0.8528, -0.3394, -1.492), (-0.9125, -0.2667, -1.492), (-0.9569, -0.1837, -1.492), (-0.9842, -0.09364, -1.492), (-0.9934, -4.127e-07, -1.492), (-0.9842, 0.09364, -1.492), (-0.9569, 0.1837, -1.492), (-0.9125, 0.2667, -1.492), (-0.8528, 0.3394, -1.492), (-0.7801, 0.3991, -1.492), (-0.6971, 0.4435, -1.492), (-0.607, 0.4708, -1.492), (-0.5134, 0.48, -1.492), (-0.4198, 0.4708, -1.492), (-0.3297, 0.4435, -1.492), (-0.2467, 0.3991, -1.492), (-0.1143, 0.2667, 1.339), (-0.174, 0.3394, 1.339), (-0.06994, 0.1837, 1.339), (-0.04263, 0.09364, 1.339), (-0.0334, -6.891e-07, 1.339), (-0.04263, -0.09364, 1.339), (-0.06994, -0.1837, 1.339), (-0.1143, -0.2667, 1.339), (-0.174, -0.3394, 1.339), (-0.2467, -0.3991, 1.339), (-0.3297, -0.4435, 1.339), (-0.4198, -0.4708, 1.339), (-0.5134, -0.48, 1.339), (-0.607, -0.4708, 1.339), (-0.6971, -0.4435, 1.339), (-0.7801, -0.3991, 1.339), (-0.8528, -0.3394, 1.339), (-0.9125, -0.2667, 1.339), (-0.9569, -0.1837, 1.339), (-0.9842, -0.09364, 1.339), (-0.9934, -1.121e-06, 1.339), (-0.9842, 0.09364, 1.339), (-0.9569, 0.1837, 1.339), (-0.9125, 0.2667, 1.339), (-0.8528, 0.3394, 1.339), (-0.7801, 0.3991, 1.339), (-0.6971, 0.4435, 1.339), (-0.6071, 0.4708, 1.339), (-0.5134, 0.48, 1.339), (-0.4198, 0.4708, 1.339), (-0.3297, 0.4435, 1.339), (-0.2467, 0.3991, 1.339), (-0.2441, 0.2667, 2.068), (-0.2956, 0.3394, 2.068), (-0.2058, 0.1837, 2.068), (-0.1823, 0.09364, 2.068), (-0.1743, -7.727e-07, 2.068), (-0.1823, -0.09364, 2.068), (-0.2058, -0.1837, 2.068), (-0.2441, -0.2667, 2.068), (-0.2956, -0.3394, 2.068), (-0.3583, -0.3991, 2.068), (-0.4299, -0.4435, 2.068), (-0.5075, -0.4708, 2.068), (-0.5883, -0.48, 2.068), (-0.669, -0.4708, 2.068), (-0.7467, -0.4435, 2.068), (-0.8183, -0.3991, 2.068), (-0.881, -0.3394, 2.068), (-0.9325, -0.2667, 2.068), (-0.9707, -0.1837, 2.068), (-0.9943, -0.09364, 2.068), (-1.002, -1.304e-06, 2.068), (-0.9943, 0.09364, 2.068), (-0.9707, 0.1837, 2.068), (-0.9325, 0.2667, 2.068), (-0.881, 0.3394, 2.068), (-0.8183, 0.3991, 2.068), (-0.7467, 0.4435, 2.068), (-0.669, 0.4708, 2.068), (-0.5883, 0.48, 2.068), (-0.5075, 0.4708, 2.068), (-0.4299, 0.4435, 2.068), (-0.3583, 0.3991, 2.068), (-0.3792, 0.2133, 2.827), (-0.4221, 0.2715, 2.827), (-0.3473, 0.1469, 2.827), (-0.3276, 0.07491, 2.827), (-0.321, -6.877e-07, 2.827), (-0.3276, -0.07492, 2.827), (-0.3473, -0.147, 2.827), (-0.3792, -0.2133, 2.827), (-0.4221, -0.2715, 2.827), (-0.4744, -0.3193, 2.827), (-0.5341, -0.3548, 2.827), (-0.5989, -0.3766, 2.827), (-0.6662, -0.384, 2.827), (-0.7336, -0.3766, 2.827), (-0.7983, -0.3548, 2.827), (-0.858, -0.3193, 2.827), (-0.9103, -0.2715, 2.827), (-0.9533, -0.2133, 2.827), (-0.9852, -0.147, 2.827), (-1.005, -0.07492, 2.827), (-1.011, -1.195e-06, 2.827), (-1.005, 0.07491, 2.827), (-0.9852, 0.1469, 2.827), (-0.9533, 0.2133, 2.827), (-0.9103, 0.2715, 2.827), (-0.858, 0.3193, 2.827), (-0.7983, 0.3548, 2.827), (-0.7336, 0.3766, 2.827), (-0.6662, 0.384, 2.827), (-0.5989, 0.3766, 2.827), (-0.5341, 0.3548, 2.827), (-0.4744, 0.3193, 2.827), (-0.7162, 0.036, 4.635), (-0.7365, 0.04582, 4.635), (-0.7011, 0.0248, 4.635), (-0.6918, 0.01264, 4.635), (-0.6886, -1.368e-07, 4.635), (-0.6918, -0.01264, 4.635), (-0.7011, -0.0248, 4.635), (-0.7162, -0.036, 4.635), (-0.7365, -0.04582, 4.635), (-0.7612, -0.05388, 4.635), (-0.7894, -0.05987, 4.635), (-0.8201, -0.06355, 4.635), (-0.8519, -0.0648, 4.635), (-0.8838, -0.06355, 4.635), (-0.9144, -0.05987, 4.635), (-0.9426, -0.05388, 4.635), (-0.9674, -0.04582, 4.635), (-0.9877, -0.036, 4.635), (-1.003, -0.0248, 4.635), (-1.012, -0.01264, 4.635), (-1.015, -2.469e-07, 4.635), (-1.012, 0.01264, 4.635), (-1.003, 0.0248, 4.635), (-0.9877, 0.036, 4.635), (-0.9674, 0.04582, 4.635), (-0.9426, 0.05388, 4.635), (-0.9144, 0.05987, 4.635), (-0.8838, 0.06355, 4.635), (-0.8519, 0.0648, 4.635), (-0.8201, 0.06355, 4.635), (-0.7894, 0.05987, 4.635), (-0.7612, 0.05388, 4.635), (-0.6914, 0.04132, 4.581), (-0.7146, 0.05259, 4.581), (-0.6742, 0.02846, 4.581), (-0.6636, 0.01451, 4.581), (-0.66, -1.533e-07, 4.581), (-0.6636, -0.01451, 4.581), (-0.6742, -0.02846, 4.581), (-0.6914, -0.04132, 4.581), (-0.7146, -0.05259, 4.581), (-0.7428, -0.06184, 4.581), (-0.775, -0.06871, 4.581), (-0.81, -0.07295, 4.581), (-0.8463, -0.07438, 4.581), (-0.8827, -0.07295, 4.581), (-0.9177, -0.06871, 4.581), (-0.9499, -0.06184, 4.581), (-0.9781, -0.05259, 4.581), (-1.001, -0.04132, 4.581), (-1.019, -0.02846, 4.581), (-1.029, -0.01451, 4.581), (-1.033, -2.754e-07, 4.581), (-1.029, 0.01451, 4.581), (-1.019, 0.02846, 4.581), (-1.001, 0.04132, 4.581), (-0.9781, 0.05259, 4.581), (-0.9499, 0.06184, 4.581), (-0.9177, 0.06871, 4.581), (-0.8827, 0.07295, 4.581), (-0.8464, 0.07438, 4.581), (-0.81, 0.07295, 4.581), (-0.775, 0.06871, 4.581), (-0.7428, 0.06184, 4.581), (-0.7594, 0.03049, 4.691), (-0.7741, 0.03881, 4.691), (-0.7485, 0.021, 4.691), (-0.7417, 0.01071, 4.691), (-0.7395, -1.197e-07, 4.691), (-0.7417, -0.01071, 4.691), (-0.7485, -0.021, 4.691), (-0.7594, -0.03049, 4.691), (-0.7741, -0.03881, 4.691), (-0.792, -0.04564, 4.691), (-0.8124, -0.05071, 4.691), (-0.8346, -0.05383, 4.691), (-0.8577, -0.05489, 4.691), (-0.8808, -0.05383, 4.691), (-0.9029, -0.05071, 4.691), (-0.9234, -0.04564, 4.691), (-0.9413, -0.03881, 4.691), (-0.956, -0.03049, 4.691), (-0.9669, -0.021, 4.691), (-0.9736, -0.01071, 4.691), (-0.9759, -2.175e-07, 4.691), (-0.9736, 0.01071, 4.691), (-0.9669, 0.021, 4.691), (-0.956, 0.03049, 4.691), (-0.9413, 0.03881, 4.691), (-0.9234, 0.04564, 4.691), (-0.9029, 0.05071, 4.691), (-0.8808, 0.05383, 4.691), (-0.8577, 0.05489, 4.691), (-0.8346, 0.05383, 4.691), (-0.8124, 0.05071, 4.691), (-0.792, 0.04564, 4.691), (-0.1281, 0.256, -3.277), (-0.1979, 0.3258, -3.277), (-0.0762, 0.1763, -3.277), (-0.04424, 0.0899, -3.277), (-0.03345, -1.546e-07, -3.277), (-0.04424, -0.0899, -3.277), (-0.0762, -0.1763, -3.277), (-0.1281, -0.256, -3.277), (-0.1979, -0.3258, -3.277), (-0.283, -0.3831, -3.277), (-0.3801, -0.4257, -3.277), (-0.4855, -0.4519, -3.277), (-0.595, -0.4608, -3.277), (-0.7046, -0.4519, -3.277), (-0.81, -0.4257, -3.277), (-0.9071, -0.3831, -3.277), (-0.9922, -0.3258, -3.277), (-1.062, -0.256, -3.277), (-1.114, -0.1763, -3.277), (-1.146, -0.0899, -3.277), (-1.157, 3.206e-08, -3.277), (-1.146, 0.0899, -3.277), (-1.114, 0.1763, -3.277), (-1.062, 0.256, -3.277), (-0.9922, 0.3258, -3.277), (-0.9071, 0.3831, -3.277), (-0.81, 0.4257, -3.277), (-0.7046, 0.4519, -3.277), (-0.595, 0.4608, -3.277), (-0.4855, 0.4519, -3.277), (-0.3801, 0.4257, -3.277), (-0.283, 0.3831, -3.277), (-0.259, 0.168, -4.417), (-0.3038, 0.2138, -4.417), (-0.2257, 0.1157, -4.417), (-0.2053, 0.059, -4.417), (-0.1983, 7.895e-09, -4.417), (-0.2053, -0.059, -4.417), (-0.2257, -0.1157, -4.417), (-0.259, -0.168, -4.417), (-0.3038, -0.2138, -4.417), (-0.3583, -0.2514, -4.417), (-0.4206, -0.2794, -4.417), (-0.4881, -0.2966, -4.417), (-0.5583, -0.3024, -4.417), (-0.6286, -0.2966, -4.417), (-0.6961, -0.2794, -4.417), (-0.7583, -0.2514, -4.417), (-0.8129, -0.2138, -4.417), (-0.8577, -0.168, -4.417), (-0.8909, -0.1157, -4.417), (-0.9114, -0.059, -4.417), (-0.9183, 2.279e-07, -4.417), (-0.9114, 0.059, -4.417), (-0.8909, 0.1157, -4.417), (-0.8577, 0.168, -4.417), (-0.8129, 0.2138, -4.417), (-0.7583, 0.2514, -4.417), (-0.6961, 0.2794, -4.417), (-0.6286, 0.2966, -4.417), (-0.5583, 0.3024, -4.417), (-0.4881, 0.2966, -4.417), (-0.4206, 0.2794, -4.417), (-0.3583, 0.2514, -4.417), (-0.2112, 0.208, -4.041), (-0.2738, 0.2647, -4.041), (-0.1646, 0.1433, -4.041), (-0.1359, 0.07304, -4.041), (-0.1262, -4.442e-08, -4.041), (-0.1359, -0.07304, -4.041), (-0.1646, -0.1433, -4.041), (-0.2112, -0.208, -4.041), (-0.2738, -0.2647, -4.041), (-0.3502, -0.3113, -4.041), (-0.4374, -0.3459, -4.041), (-0.5319, -0.3672, -4.041), (-0.6302, -0.3744, -4.041), (-0.7285, -0.3672, -4.041), (-0.8231, -0.3459, -4.041), (-0.9102, -0.3113, -4.041), (-0.9866, -0.2647, -4.041), (-1.049, -0.208, -4.041), (-1.096, -0.1433, -4.041), (-1.125, -0.07304, -4.041), (-1.134, 1.881e-07, -4.041), (-1.125, 0.07304, -4.041), (-1.096, 0.1433, -4.041), (-1.049, 0.208, -4.041), (-0.9866, 0.2647, -4.041), (-0.9102, 0.3113, -4.041), (-0.8231, 0.3459, -4.041), (-0.7285, 0.3672, -4.041), (-0.6302, 0.3744, -4.041), (-0.5319, 0.3672, -4.041), (-0.4373, 0.3459, -4.041), (-0.3502, 0.3113, -4.041), (-0.1273, 0.2667, -2.965), (-0.1965, 0.3394, -2.965), (-0.07583, 0.1837, -2.965), (-0.04414, 0.09364, -2.965), (-0.03345, -1.96e-07, -2.965), (-0.04414, -0.09364, -2.965), (-0.07583, -0.1837, -2.965), (-0.1273, -0.2667, -2.965), (-0.1965, -0.3394, -2.965), (-0.2809, -0.3991, -2.965), (-0.3772, -0.4435, -2.965), (-0.4816, -0.4708, -2.965), (-0.5902, -0.48, -2.965), (-0.6989, -0.4708, -2.965), (-0.8033, -0.4435, -2.965), (-0.8996, -0.3991, -2.965), (-0.984, -0.3394, -2.965), (-1.053, -0.2667, -2.965), (-1.105, -0.1837, -2.965), (-1.136, -0.09364, -2.965), (-1.147, -4.403e-08, -2.965), (-1.136, 0.09364, -2.965), (-1.105, 0.1837, -2.965), (-1.053, 0.2667, -2.965), (-0.984, 0.3394, -2.965), (-0.8996, 0.3991, -2.965), (-0.8033, 0.4435, -2.965), (-0.6989, 0.4708, -2.965), (-0.5902, 0.48, -2.965), (-0.4816, 0.4708, -2.965), (-0.3772, 0.4435, -2.965), (-0.2809, 0.3991, -2.965), (-0.3762, 0.09334, -4.834), (-0.3988, 0.1188, -4.834), (-0.3594, 0.06429, -4.834), (-0.3491, 0.03278, -4.834), (-0.3456, 8.715e-08, -4.834), (-0.3491, -0.03278, -4.834), (-0.3594, -0.06429, -4.834), (-0.3762, -0.09334, -4.834), (-0.3988, -0.1188, -4.834), (-0.4264, -0.1397, -4.834), (-0.4578, -0.1552, -4.834), (-0.4919, -0.1648, -4.834), (-0.5273, -0.168, -4.834), (-0.5628, -0.1648, -4.834), (-0.5969, -0.1552, -4.834), (-0.6283, -0.1397, -4.834), (-0.6558, -0.1188, -4.834), (-0.6784, -0.09334, -4.834), (-0.6952, -0.06429, -4.834), (-0.7056, -0.03277, -4.834), (-0.7091, 2.31e-07, -4.834), (-0.7056, 0.03278, -4.834), (-0.6952, 0.06429, -4.834), (-0.6784, 0.09334, -4.834), (-0.6558, 0.1188, -4.834), (-0.6283, 0.1397, -4.834), (-0.5969, 0.1552, -4.834), (-0.5628, 0.1648, -4.834), (-0.5273, 0.168, -4.834), (-0.4919, 0.1648, -4.834), (-0.4578, 0.1552, -4.834), (-0.4264, 0.1397, -4.834), (-0.2338, 0.1867, -4.252), (-0.2891, 0.2376, -4.252), (-0.1928, 0.1286, -4.252), (-0.1675, 0.06555, -4.252), (-0.1589, -1.639e-08, -4.252), (-0.1675, -0.06555, -4.252), (-0.1928, -0.1286, -4.252), (-0.2338, -0.1867, -4.252), (-0.2891, -0.2376, -4.252), (-0.3565, -0.2794, -4.252), (-0.4333, -0.3104, -4.252), (-0.5167, -0.3295, -4.252), (-0.6034, -0.336, -4.252), (-0.6902, -0.3295, -4.252), (-0.7736, -0.3104, -4.252), (-0.8504, -0.2794, -4.252), (-0.9178, -0.2376, -4.252), (-0.9731, -0.1867, -4.252), (-1.014, -0.1286, -4.252), (-1.039, -0.06555, -4.252), (-1.048, 2.124e-07, -4.252), (-1.039, 0.06555, -4.252), (-1.014, 0.1286, -4.252), (-0.9731, 0.1867, -4.252), (-0.9178, 0.2376, -4.252), (-0.8504, 0.2794, -4.252), (-0.7736, 0.3104, -4.252), (-0.6902, 0.3295, -4.252), (-0.6034, 0.336, -4.252), (-0.5167, 0.3295, -4.252), (-0.4333, 0.3104, -4.252), (-0.3565, 0.2794, -4.252), (-0.1224, 0.2667, -2.302), (-0.1881, 0.3394, -2.302), (-0.07362, 0.1837, -2.302), (-0.04358, 0.09364, -2.302), (-0.03343, -2.72e-07, -2.302), (-0.04358, -0.09364, -2.302), (-0.07362, -0.1837, -2.302), (-0.1224, -0.2667, -2.302), (-0.1881, -0.3394, -2.302), (-0.2681, -0.3991, -2.302), (-0.3594, -0.4435, -2.302), (-0.4584, -0.4708, -2.302), (-0.5614, -0.48, -2.302), (-0.6644, -0.4708, -2.302), (-0.7635, -0.4435, -2.302), (-0.8548, -0.3991, -2.302), (-0.9348, -0.3394, -2.302), (-1.0, -0.2667, -2.302), (-1.049, -0.1837, -2.302), (-1.079, -0.09364, -2.302), (-1.089, -2.099e-07, -2.302), (-1.079, 0.09364, -2.302), (-1.049, 0.1837, -2.302), (-1.0, 0.2667, -2.302), (-0.9348, 0.3394, -2.302), (-0.8548, 0.3991, -2.302), (-0.7635, 0.4435, -2.302), (-0.6644, 0.4708, -2.302), (-0.5614, 0.48, -2.302), (-0.4584, 0.4708, -2.302), (-0.3594, 0.4435, -2.302), (-0.2681, 0.3991, -2.302)], [], [(64, 0, 1), (65, 33, 32), (64, 1, 2), (65, 34, 33), (64, 2, 3), (65, 35, 34), (64, 3, 4), (65, 36, 35), (64, 4, 5), (65, 37, 36), (64, 5, 6), (65, 38, 37), (64, 6, 7), (65, 39, 38), (64, 7, 8), (65, 40, 39), (64, 8, 9), (65, 41, 40), (64, 9, 10), (65, 42, 41), (64, 10, 11), (65, 43, 42), (64, 11, 12), (65, 44, 43), (64, 12, 13), (65, 45, 44), (64, 13, 14), (65, 46, 45), (64, 14, 15), (65, 47, 46), (64, 15, 16), (65, 48, 47), (64, 16, 17), (65, 49, 48), (64, 17, 18), (65, 50, 49), (64, 18, 19), (65, 51, 50), (64, 19, 20), (65, 52, 51), (64, 20, 21), (65, 53, 52), (64, 21, 22), (65, 54, 53), (64, 22, 23), (65, 55, 54), (64, 23, 24), (65, 56, 55), (64, 24, 25), (65, 57, 56), (64, 25, 26), (65, 58, 57), (64, 26, 27), (65, 59, 58), (64, 27, 28), (65, 60, 59), (64, 28, 29), (65, 61, 60), (64, 29, 30), (65, 62, 61), (64, 30, 31), (65, 63, 62), (31, 0, 64), (65, 32, 63), (67, 99, 98, 66), (66, 98, 100, 68), (68, 100, 101, 69), (69, 101, 102, 70), (70, 102, 103, 71), (71, 103, 104, 72), (72, 104, 105, 73), (73, 105, 106, 74), (74, 106, 107, 75), (75, 107, 108, 76), (76, 108, 109, 77), (77, 109, 110, 78), (78, 110, 111, 79), (79, 111, 112, 80), (80, 112, 113, 81), (81, 113, 114, 82), (82, 114, 115, 83), (83, 115, 116, 84), (84, 116, 117, 85), (85, 117, 118, 86), (86, 118, 119, 87), (87, 119, 120, 88), (88, 120, 121, 89), (89, 121, 122, 90), (90, 122, 123, 91), (91, 123, 124, 92), (92, 124, 125, 93), (93, 125, 126, 94), (94, 126, 127, 95), (95, 127, 128, 96), (96, 128, 129, 97), (99, 67, 97, 129), (99, 131, 130, 98), (98, 130, 132, 100), (100, 132, 133, 101), (101, 133, 134, 102), (102, 134, 135, 103), (103, 135, 136, 104), (104, 136, 137, 105), (105, 137, 138, 106), (106, 138, 139, 107), (107, 139, 140, 108), (108, 140, 141, 109), (109, 141, 142, 110), (110, 142, 143, 111), (111, 143, 144, 112), (112, 144, 145, 113), (113, 145, 146, 114), (114, 146, 147, 115), (115, 147, 148, 116), (116, 148, 149, 117), (117, 149, 150, 118), (118, 150, 151, 119), (119, 151, 152, 120), (120, 152, 153, 121), (121, 153, 154, 122), (122, 154, 155, 123), (123, 155, 156, 124), (124, 156, 157, 125), (125, 157, 158, 126), (126, 158, 159, 127), (127, 159, 160, 128), (128, 160, 161, 129), (131, 99, 129, 161), (131, 163, 162, 130), (130, 162, 164, 132), (132, 164, 165, 133), (133, 165, 166, 134), (134, 166, 167, 135), (135, 167, 168, 136), (136, 168, 169, 137), (137, 169, 170, 138), (138, 170, 171, 139), (139, 171, 172, 140), (140, 172, 173, 141), (141, 173, 174, 142), (142, 174, 175, 143), (143, 175, 176, 144), (144, 176, 177, 145), (145, 177, 178, 146), (146, 178, 179, 147), (147, 179, 180, 148), (148, 180, 181, 149), (149, 181, 182, 150), (150, 182, 183, 151), (151, 183, 184, 152), (152, 184, 185, 153), (153, 185, 186, 154), (154, 186, 187, 155), (155, 187, 188, 156), (156, 188, 189, 157), (157, 189, 190, 158), (158, 190, 191, 159), (159, 191, 192, 160), (160, 192, 193, 161), (163, 131, 161, 193), (163, 227, 226, 162), (227, 195, 194, 226), (162, 226, 228, 164), (226, 194, 196, 228), (164, 228, 229, 165), (228, 196, 197, 229), (165, 229, 230, 166), (229, 197, 198, 230), (166, 230, 231, 167), (230, 198, 199, 231), (167, 231, 232, 168), (231, 199, 200, 232), (168, 232, 233, 169), (232, 200, 201, 233), (169, 233, 234, 170), (233, 201, 202, 234), (170, 234, 235, 171), (234, 202, 203, 235), (171, 235, 236, 172), (235, 203, 204, 236), (172, 236, 237, 173), (236, 204, 205, 237), (173, 237, 238, 174), (237, 205, 206, 238), (174, 238, 239, 175), (238, 206, 207, 239), (175, 239, 240, 176), (239, 207, 208, 240), (176, 240, 241, 177), (240, 208, 209, 241), (177, 241, 242, 178), (241, 209, 210, 242), (178, 242, 243, 179), (242, 210, 211, 243), (179, 243, 244, 180), (243, 211, 212, 244), (180, 244, 245, 181), (244, 212, 213, 245), (181, 245, 246, 182), (245, 213, 214, 246), (182, 246, 247, 183), (246, 214, 215, 247), (183, 247, 248, 184), (247, 215, 216, 248), (184, 248, 249, 185), (248, 216, 217, 249), (185, 249, 250, 186), (249, 217, 218, 250), (186, 250, 251, 187), (250, 218, 219, 251), (187, 251, 252, 188), (251, 219, 220, 252), (188, 252, 253, 189), (252, 220, 221, 253), (189, 253, 254, 190), (253, 221, 222, 254), (190, 254, 255, 191), (254, 222, 223, 255), (191, 255, 256, 192), (255, 223, 224, 256), (192, 256, 257, 193), (256, 224, 225, 257), (195, 227, 257, 225), (227, 163, 193, 257), (195, 259, 258, 194), (259, 32, 33, 258), (194, 258, 260, 196), (258, 33, 34, 260), (196, 260, 261, 197), (260, 34, 35, 261), (197, 261, 262, 198), (261, 35, 36, 262), (198, 262, 263, 199), (262, 36, 37, 263), (199, 263, 264, 200), (263, 37, 38, 264), (200, 264, 265, 201), (264, 38, 39, 265), (201, 265, 266, 202), (265, 39, 40, 266), (202, 266, 267, 203), (266, 40, 41, 267), (203, 267, 268, 204), (267, 41, 42, 268), (204, 268, 269, 205), (268, 42, 43, 269), (205, 269, 270, 206), (269, 43, 44, 270), (206, 270, 271, 207), (270, 44, 45, 271), (207, 271, 272, 208), (271, 45, 46, 272), (208, 272, 273, 209), (272, 46, 47, 273), (209, 273, 274, 210), (273, 47, 48, 274), (210, 274, 275, 211), (274, 48, 49, 275), (211, 275, 276, 212), (275, 49, 50, 276), (212, 276, 277, 213), (276, 50, 51, 277), (213, 277, 278, 214), (277, 51, 52, 278), (214, 278, 279, 215), (278, 52, 53, 279), (215, 279, 280, 216), (279, 53, 54, 280), (216, 280, 281, 217), (280, 54, 55, 281), (217, 281, 282, 218), (281, 55, 56, 282), (218, 282, 283, 219), (282, 56, 57, 283), (219, 283, 284, 220), (283, 57, 58, 284), (220, 284, 285, 221), (284, 58, 59, 285), (221, 285, 286, 222), (285, 59, 60, 286), (222, 286, 287, 223), (286, 60, 61, 287), (223, 287, 288, 224), (287, 61, 62, 288), (224, 288, 289, 225), (288, 62, 63, 289), (32, 259, 289, 63), (259, 195, 225, 289), (355, 291, 290, 354), (354, 290, 292, 356), (356, 292, 293, 357), (357, 293, 294, 358), (358, 294, 295, 359), (359, 295, 296, 360), (360, 296, 297, 361), (361, 297, 298, 362), (362, 298, 299, 363), (363, 299, 300, 364), (364, 300, 301, 365), (365, 301, 302, 366), (366, 302, 303, 367), (367, 303, 304, 368), (368, 304, 305, 369), (369, 305, 306, 370), (370, 306, 307, 371), (371, 307, 308, 372), (372, 308, 309, 373), (373, 309, 310, 374), (374, 310, 311, 375), (375, 311, 312, 376), (376, 312, 313, 377), (377, 313, 314, 378), (378, 314, 315, 379), (379, 315, 316, 380), (380, 316, 317, 381), (381, 317, 318, 382), (382, 318, 319, 383), (383, 319, 320, 384), (384, 320, 321, 385), (291, 355, 385, 321), (291, 387, 386, 290), (290, 386, 388, 292), (292, 388, 389, 293), (293, 389, 390, 294), (294, 390, 391, 295), (295, 391, 392, 296), (296, 392, 393, 297), (297, 393, 394, 298), (298, 394, 395, 299), (299, 395, 396, 300), (300, 396, 397, 301), (301, 397, 398, 302), (302, 398, 399, 303), (303, 399, 400, 304), (304, 400, 401, 305), (305, 401, 402, 306), (306, 402, 403, 307), (307, 403, 404, 308), (308, 404, 405, 309), (309, 405, 406, 310), (310, 406, 407, 311), (311, 407, 408, 312), (312, 408, 409, 313), (313, 409, 410, 314), (314, 410, 411, 315), (315, 411, 412, 316), (316, 412, 413, 317), (317, 413, 414, 318), (318, 414, 415, 319), (319, 415, 416, 320), (320, 416, 417, 321), (387, 291, 321, 417), (0, 419, 418, 1), (419, 323, 322, 418), (1, 418, 420, 2), (418, 322, 324, 420), (2, 420, 421, 3), (420, 324, 325, 421), (3, 421, 422, 4), (421, 325, 326, 422), (4, 422, 423, 5), (422, 326, 327, 423), (5, 423, 424, 6), (423, 327, 328, 424), (6, 424, 425, 7), (424, 328, 329, 425), (7, 425, 426, 8), (425, 329, 330, 426), (8, 426, 427, 9), (426, 330, 331, 427), (9, 427, 428, 10), (427, 331, 332, 428), (10, 428, 429, 11), (428, 332, 333, 429), (11, 429, 430, 12), (429, 333, 334, 430), (12, 430, 431, 13), (430, 334, 335, 431), (13, 431, 432, 14), (431, 335, 336, 432), (14, 432, 433, 15), (432, 336, 337, 433), (15, 433, 434, 16), (433, 337, 338, 434), (16, 434, 435, 17), (434, 338, 339, 435), (17, 435, 436, 18), (435, 339, 340, 436), (18, 436, 437, 19), (436, 340, 341, 437), (19, 437, 438, 20), (437, 341, 342, 438), (20, 438, 439, 21), (438, 342, 343, 439), (21, 439, 440, 22), (439, 343, 344, 440), (22, 440, 441, 23), (440, 344, 345, 441), (23, 441, 442, 24), (441, 345, 346, 442), (24, 442, 443, 25), (442, 346, 347, 443), (25, 443, 444, 26), (443, 347, 348, 444), (26, 444, 445, 27), (444, 348, 349, 445), (27, 445, 446, 28), (445, 349, 350, 446), (28, 446, 447, 29), (446, 350, 351, 447), (29, 447, 448, 30), (447, 351, 352, 448), (30, 448, 449, 31), (448, 352, 353, 449), (323, 419, 449, 353), (419, 0, 31, 449), (323, 451, 450, 322), (451, 355, 354, 450), (322, 450, 452, 324), (450, 354, 356, 452), (324, 452, 453, 325), (452, 356, 357, 453), (325, 453, 454, 326), (453, 357, 358, 454), (326, 454, 455, 327), (454, 358, 359, 455), (327, 455, 456, 328), (455, 359, 360, 456), (328, 456, 457, 329), (456, 360, 361, 457), (329, 457, 458, 330), (457, 361, 362, 458), (330, 458, 459, 331), (458, 362, 363, 459), (331, 459, 460, 332), (459, 363, 364, 460), (332, 460, 461, 333), (460, 364, 365, 461), (333, 461, 462, 334), (461, 365, 366, 462), (334, 462, 463, 335), (462, 366, 367, 463), (335, 463, 464, 336), (463, 367, 368, 464), (336, 464, 465, 337), (464, 368, 369, 465), (337, 465, 466, 338), (465, 369, 370, 466), (338, 466, 467, 339), (466, 370, 371, 467), (339, 467, 468, 340), (467, 371, 372, 468), (340, 468, 469, 341), (468, 372, 373, 469), (341, 469, 470, 342), (469, 373, 374, 470), (342, 470, 471, 343), (470, 374, 375, 471), (343, 471, 472, 344), (471, 375, 376, 472), (344, 472, 473, 345), (472, 376, 377, 473), (345, 473, 474, 346), (473, 377, 378, 474), (346, 474, 475, 347), (474, 378, 379, 475), (347, 475, 476, 348), (475, 379, 380, 476), (348, 476, 477, 349), (476, 380, 381, 477), (349, 477, 478, 350), (477, 381, 382, 478), (350, 478, 479, 351), (478, 382, 383, 479), (351, 479, 480, 352), (479, 383, 384, 480), (352, 480, 481, 353), (480, 384, 385, 481), (355, 451, 481, 385), (451, 323, 353, 481), (387, 483, 482, 386), (483, 67, 66, 482), (386, 482, 484, 388), (482, 66, 68, 484), (388, 484, 485, 389), (484, 68, 69, 485), (389, 485, 486, 390), (485, 69, 70, 486), (390, 486, 487, 391), (486, 70, 71, 487), (391, 487, 488, 392), (487, 71, 72, 488), (392, 488, 489, 393), (488, 72, 73, 489), (393, 489, 490, 394), (489, 73, 74, 490), (394, 490, 491, 395), (490, 74, 75, 491), (395, 491, 492, 396), (491, 75, 76, 492), (396, 492, 493, 397), (492, 76, 77, 493), (397, 493, 494, 398), (493, 77, 78, 494), (398, 494, 495, 399), (494, 78, 79, 495), (399, 495, 496, 400), (495, 79, 80, 496), (400, 496, 497, 401), (496, 80, 81, 497), (401, 497, 498, 402), (497, 81, 82, 498), (402, 498, 499, 403), (498, 82, 83, 499), (403, 499, 500, 404), (499, 83, 84, 500), (404, 500, 501, 405), (500, 84, 85, 501), (405, 501, 502, 406), (501, 85, 86, 502), (406, 502, 503, 407), (502, 86, 87, 503), (407, 503, 504, 408), (503, 87, 88, 504), (408, 504, 505, 409), (504, 88, 89, 505), (409, 505, 506, 410), (505, 89, 90, 506), (410, 506, 507, 411), (506, 90, 91, 507), (411, 507, 508, 412), (507, 91, 92, 508), (412, 508, 509, 413), (508, 92, 93, 509), (413, 509, 510, 414), (509, 93, 94, 510), (414, 510, 511, 415), (510, 94, 95, 511), (415, 511, 512, 416), (511, 95, 96, 512), (416, 512, 513, 417), (512, 96, 97, 513), (67, 483, 513, 97), (483, 387, 417, 513)])
me_cylinder_003.polygons.foreach_set('use_smooth', [True] * 544)
_uv = me_cylinder_003.uv_layers.new(name='UVTex')
_uv.uv.foreach_set('vector', [0.0, 0.4273, 0.00492, 0.3669, 0.00492, 0.3563, 1.0, 0.7374, 0.9977, 0.6735, 0.9977, 0.683, 0.0, 0.4273, 0.00492, 0.3563, 0.00492, 0.3484, 1.0, 0.7374, 0.9977, 0.6663, 0.9977, 0.6735, 0.0, 0.4273, 0.00492, 0.3484, 0.00492, 0.3435, 1.0, 0.7374, 0.9977, 0.662, 0.9977, 0.6663, 0.0, 0.4273, 0.00492, 0.3435, 0.00492, 0.3419, 1.0, 0.7374, 0.9977, 0.6605, 0.9977, 0.662, 0.0, 0.4273, 0.00492, 0.3419, 0.00492, 0.3435, 1.0, 0.7374, 0.9977, 0.662, 0.9977, 0.6605, 0.0, 0.4273, 0.00492, 0.3435, 0.00492, 0.3484, 1.0, 0.7374, 0.9977, 0.6663, 0.9977, 0.662, 0.0, 0.4273, 0.00492, 0.3484, 0.00492, 0.3563, 1.0, 0.7374, 0.9977, 0.6735, 0.9977, 0.6663, 0.0, 0.4273, 0.00492, 0.3563, 0.00492, 0.3669, 1.0, 0.7374, 0.9977, 0.683, 0.9977, 0.6735, 0.0, 0.4273, 0.00492, 0.3669, 0.00492, 0.3799, 1.0, 0.7374, 0.9977, 0.6947, 0.9977, 0.683, 0.0, 0.4273, 0.00492, 0.3799, 0.00492, 0.3946, 1.0, 0.7374, 0.9977, 0.708, 0.9977, 0.6947, 0.0, 0.4273, 0.00492, 0.3946, 0.00492, 0.4107, 1.0, 0.7374, 0.9977, 0.7224, 0.9977, 0.708, 0.0, 0.4273, 0.00492, 0.4107, 0.00492, 0.4273, 1.0, 0.7374, 0.9977, 0.7374, 0.9977, 0.7224, 0.0, 0.4273, 0.00492, 0.4273, 0.00492, 0.444, 1.0, 0.7374, 0.9977, 0.7524, 0.9977, 0.7374, 0.0, 0.4273, 0.00492, 0.444, 0.00492, 0.46, 1.0, 0.7374, 0.9977, 0.7668, 0.9977, 0.7524, 0.0, 0.4273, 0.00492, 0.46, 0.00492, 0.4748, 1.0, 0.7374, 0.9977, 0.7801, 0.9977, 0.7668, 0.0, 0.4273, 0.00492, 0.4748, 0.00492, 0.4878, 1.0, 0.7374, 0.9977, 0.7918, 0.9977, 0.7801, 0.0, 0.4273, 0.00492, 0.4878, 0.00492, 0.4984, 1.0, 0.7374, 0.9977, 0.8014, 0.9977, 0.7918, 0.0, 0.4273, 0.00492, 0.4984, 0.00492, 0.5063, 1.0, 0.7374, 0.9977, 0.8085, 0.9977, 0.8014, 0.0, 0.4273, 0.00492, 0.5063, 0.00492, 0.5112, 1.0, 0.7374, 0.9977, 0.8129, 0.9977, 0.8085, 0.0, 0.4273, 0.00492, 0.5112, 0.00492, 0.5128, 1.0, 0.7374, 0.9977, 0.8143, 0.9977, 0.8129, 0.0, 0.4273, 0.00492, 0.5128, 0.00492, 0.5112, 1.0, 0.7374, 0.9977, 0.8129, 0.9977, 0.8143, 0.0, 0.4273, 0.00492, 0.5112, 0.00492, 0.5063, 1.0, 0.7374, 0.9977, 0.8085, 0.9977, 0.8129, 0.0, 0.4273, 0.00492, 0.5063, 0.00492, 0.4984, 1.0, 0.7374, 0.9977, 0.8014, 0.9977, 0.8085, 0.0, 0.4273, 0.00492, 0.4984, 0.00492, 0.4878, 1.0, 0.7374, 0.9977, 0.7918, 0.9977, 0.8014, 0.0, 0.4273, 0.00492, 0.4878, 0.00492, 0.4748, 1.0, 0.7374, 0.9977, 0.7801, 0.9977, 0.7918, 0.0, 0.4273, 0.00492, 0.4748, 0.00492, 0.46, 1.0, 0.7374, 0.9977, 0.7668, 0.9977, 0.7801, 0.0, 0.4273, 0.00492, 0.46, 0.00492, 0.444, 1.0, 0.7374, 0.9977, 0.7524, 0.9977, 0.7668, 0.0, 0.4273, 0.00492, 0.444, 0.00492, 0.4273, 1.0, 0.7374, 0.9977, 0.7374, 0.9977, 0.7524, 0.0, 0.4273, 0.00492, 0.4273, 0.00492, 0.4107, 1.0, 0.7374, 0.9977, 0.7224, 0.9977, 0.7374, 0.0, 0.4273, 0.00492, 0.4107, 0.00492, 0.3946, 1.0, 0.7374, 0.9977, 0.708, 0.9977, 0.7224, 0.0, 0.4273, 0.00492, 0.3946, 0.00492, 0.3799, 1.0, 0.7374, 0.9977, 0.6947, 0.9977, 0.708, 0.00492, 0.3799, 0.00492, 0.3669, 0.0, 0.4273, 1.0, 0.7374, 0.9977, 0.683, 0.9977, 0.6947, 0.36, 0.1252, 0.6512, 0.1252, 0.6512, 0.07202, 0.36, 0.07202, 0.36, 0.07202, 0.6512, 0.07202, 0.6512, 0.03253, 0.36, 0.03253, 0.36, 0.03253, 0.6512, 0.03253, 0.6512, 0.008211, 0.36, 0.008211, 0.36, 0.008211, 0.6512, 0.008211, 0.6512, 0.0, 0.36, 2.156e-07, 0.36, 2.156e-07, 0.6512, 0.0, 0.6512, 0.008211, 0.36, 0.008211, 0.36, 0.008211, 0.6512, 0.008211, 0.6512, 0.03253, 0.36, 0.03253, 0.36, 0.03253, 0.6512, 0.03253, 0.6512, 0.07202, 0.36, 0.07202, 0.36, 0.07202, 0.6512, 0.07202, 0.6512, 0.1252, 0.36, 0.1252, 0.36, 0.1252, 0.6512, 0.1252, 0.6512, 0.1899, 0.36, 0.1899, 0.36, 0.1899, 0.6512, 0.1899, 0.6512, 0.2638, 0.36, 0.2638, 0.36, 0.2638, 0.6512, 0.2638, 0.6512, 0.344, 0.36, 0.344, 0.36, 0.344, 0.6512, 0.344, 0.6512, 0.4273, 0.36, 0.4273, 0.36, 0.4273, 0.6512, 0.4273, 0.6512, 0.5107, 0.36, 0.5107, 0.36, 0.5107, 0.6512, 0.5107, 0.6512, 0.5909, 0.36, 0.5909, 0.36, 0.5909, 0.6512, 0.5909, 0.6512, 0.6647, 0.36, 0.6647, 0.36, 0.6647, 0.6512, 0.6647, 0.6512, 0.7295, 0.36, 0.7295, 0.36, 0.7295, 0.6512, 0.7295, 0.6512, 0.7826, 0.36, 0.7826, 0.36, 0.7826, 0.6512, 0.7826, 0.6512, 0.8221, 0.36, 0.8221, 0.36, 0.8221, 0.6512, 0.8221, 0.6512, 0.8465, 0.36, 0.8465, 0.36, 0.8465, 0.6512, 0.8465, 0.6512, 0.8547, 0.36, 0.8547, 0.36, 0.8547, 0.6512, 0.8547, 0.6512, 0.8465, 0.36, 0.8465, 0.36, 0.8465, 0.6512, 0.8465, 0.6512, 0.8221, 0.36, 0.8221, 0.36, 0.8221, 0.6512, 0.8221, 0.6512, 0.7826, 0.36, 0.7826, 0.36, 0.7826, 0.6512, 0.7826, 0.6512, 0.7295, 0.36, 0.7295, 0.36, 0.7295, 0.6512, 0.7295, 0.6512, 0.6647, 0.36, 0.6647, 0.36, 0.6647, 0.6512, 0.6647, 0.6512, 0.5909, 0.36, 0.5909, 0.36, 0.5909, 0.6512, 0.5909, 0.6512, 0.5107, 0.36, 0.5107, 0.36, 0.5107, 0.6512, 0.5107, 0.6512, 0.4273, 0.36, 0.4273, 0.36, 0.4273, 0.6512, 0.4273, 0.6512, 0.344, 0.36, 0.344, 0.36, 0.344, 0.6512, 0.344, 0.6512, 0.2638, 0.36, 0.2638, 0.36, 0.2638, 0.6512, 0.2638, 0.6512, 0.1899, 0.36, 0.1899, 0.6512, 0.1252, 0.36, 0.1252, 0.36, 0.1899, 0.6512, 0.1899, 0.6512, 0.1252, 0.7262, 0.2334, 0.7262, 0.1876, 0.6512, 0.07202, 0.6512, 0.07202, 0.7262, 0.1876, 0.7262, 0.1535, 0.6512, 0.03253, 0.6512, 0.03253, 0.7262, 0.1535, 0.7262, 0.1325, 0.6512, 0.008211, 0.6512, 0.008211, 0.7262, 0.1325, 0.7262, 0.1255, 0.6512, 0.0, 0.6512, 0.0, 0.7262, 0.1255, 0.7262, 0.1325, 0.6512, 0.008211, 0.6512, 0.008211, 0.7262, 0.1325, 0.7262, 0.1535, 0.6512, 0.03253, 0.6512, 0.03253, 0.7262, 0.1535, 0.7262, 0.1876, 0.6512, 0.07202, 0.6512, 0.07202, 0.7262, 0.1876, 0.7262, 0.2334, 0.6512, 0.1252, 0.6512, 0.1252, 0.7262, 0.2334, 0.7262, 0.2893, 0.6512, 0.1899, 0.6512, 0.1899, 0.7262, 0.2893, 0.7262, 0.353, 0.6512, 0.2638, 0.6512, 0.2638, 0.7262, 0.353, 0.7262, 0.4221, 0.6512, 0.344, 0.6512, 0.344, 0.7262, 0.4221, 0.7262, 0.494, 0.6512, 0.4273, 0.6512, 0.4273, 0.7262, 0.494, 0.7262, 0.5659, 0.6512, 0.5107, 0.6512, 0.5107, 0.7262, 0.5659, 0.7262, 0.635, 0.6512, 0.5909, 0.6512, 0.5909, 0.7262, 0.635, 0.7262, 0.6987, 0.6512, 0.6647, 0.6512, 0.6647, 0.7262, 0.6987, 0.7262, 0.7546, 0.6512, 0.7295, 0.6512, 0.7295, 0.7262, 0.7546, 0.7262, 0.8004, 0.6512, 0.7826, 0.6512, 0.7826, 0.7262, 0.8004, 0.7262, 0.8345, 0.6512, 0.8221, 0.6512, 0.8221, 0.7262, 0.8345, 0.7262, 0.8555, 0.6512, 0.8465, 0.6512, 0.8465, 0.7262, 0.8555, 0.7262, 0.8625, 0.6512, 0.8547, 0.6512, 0.8547, 0.7262, 0.8625, 0.7262, 0.8555, 0.6512, 0.8465, 0.6512, 0.8465, 0.7262, 0.8555, 0.7262, 0.8345, 0.6512, 0.8221, 0.6512, 0.8221, 0.7262, 0.8345, 0.7262, 0.8004, 0.6512, 0.7826, 0.6512, 0.7826, 0.7262, 0.8004, 0.7262, 0.7546, 0.6512, 0.7295, 0.6512, 0.7295, 0.7262, 0.7546, 0.7262, 0.6987, 0.6512, 0.6647, 0.6512, 0.6647, 0.7262, 0.6987, 0.7262, 0.635, 0.6512, 0.5909, 0.6512, 0.5909, 0.7262, 0.635, 0.7262, 0.5659, 0.6512, 0.5107, 0.6512, 0.5107, 0.7262, 0.5659, 0.7262, 0.494, 0.6512, 0.4273, 0.6512, 0.4273, 0.7262, 0.494, 0.7262, 0.4221, 0.6512, 0.344, 0.6512, 0.344, 0.7262, 0.4221, 0.7262, 0.353, 0.6512, 0.2638, 0.6512, 0.2638, 0.7262, 0.353, 0.7262, 0.2893, 0.6512, 0.1899, 0.7262, 0.2334, 0.6512, 0.1252, 0.6512, 0.1899, 0.7262, 0.2893, 0.7262, 0.2334, 0.8042, 0.346, 0.8042, 0.3078, 0.7262, 0.1876, 0.7262, 0.1876, 0.8042, 0.3078, 0.8042, 0.2794, 0.7262, 0.1535, 0.7262, 0.1535, 0.8042, 0.2794, 0.8042, 0.2619, 0.7262, 0.1325, 0.7262, 0.1325, 0.8042, 0.2619, 0.8042, 0.256, 0.7262, 0.1255, 0.7262, 0.1255, 0.8042, 0.256, 0.8042, 0.2619, 0.7262, 0.1325, 0.7262, 0.1325, 0.8042, 0.2619, 0.8042, 0.2794, 0.7262, 0.1535, 0.7262, 0.1535, 0.8042, 0.2794, 0.8042, 0.3078, 0.7262, 0.1876, 0.7262, 0.1876, 0.8042, 0.3078, 0.8042, 0.346, 0.7262, 0.2334, 0.7262, 0.2334, 0.8042, 0.346, 0.8042, 0.3926, 0.7262, 0.2893, 0.7262, 0.2893, 0.8042, 0.3926, 0.8042, 0.4458, 0.7262, 0.353, 0.7262, 0.353, 0.8042, 0.4458, 0.8042, 0.5034, 0.7262, 0.4221, 0.7262, 0.4221, 0.8042, 0.5034, 0.8042, 0.5634, 0.7262, 0.494, 0.7262, 0.494, 0.8042, 0.5634, 0.8042, 0.6233, 0.7262, 0.5659, 0.7262, 0.5659, 0.8042, 0.6233, 0.8042, 0.681, 0.7262, 0.635, 0.7262, 0.635, 0.8042, 0.681, 0.8042, 0.7341, 0.7262, 0.6987, 0.7262, 0.6987, 0.8042, 0.7341, 0.8042, 0.7807, 0.7262, 0.7546, 0.7262, 0.7546, 0.8042, 0.7807, 0.8042, 0.8189, 0.7262, 0.8004, 0.7262, 0.8004, 0.8042, 0.8189, 0.8042, 0.8473, 0.7262, 0.8345, 0.7262, 0.8345, 0.8042, 0.8473, 0.8042, 0.8648, 0.7262, 0.8555, 0.7262, 0.8555, 0.8042, 0.8648, 0.8042, 0.8707, 0.7262, 0.8625, 0.7262, 0.8625, 0.8042, 0.8707, 0.8042, 0.8648, 0.7262, 0.8555, 0.7262, 0.8555, 0.8042, 0.8648, 0.8042, 0.8473, 0.7262, 0.8345, 0.7262, 0.8345, 0.8042, 0.8473, 0.8042, 0.8189, 0.7262, 0.8004, 0.7262, 0.8004, 0.8042, 0.8189, 0.8042, 0.7807, 0.7262, 0.7546, 0.7262, 0.7546, 0.8042, 0.7807, 0.8042, 0.7341, 0.7262, 0.6987, 0.7262, 0.6987, 0.8042, 0.7341, 0.8042, 0.681, 0.7262, 0.635, 0.7262, 0.635, 0.8042, 0.681, 0.8042, 0.6233, 0.7262, 0.5659, 0.7262, 0.5659, 0.8042, 0.6233, 0.8042, 0.5634, 0.7262, 0.494, 0.7262, 0.494, 0.8042, 0.5634, 0.8042, 0.5034, 0.7262, 0.4221, 0.7262, 0.4221, 0.8042, 0.5034, 0.8042, 0.4458, 0.7262, 0.353, 0.7262, 0.353, 0.8042, 0.4458, 0.8042, 0.3926, 0.7262, 0.2893, 0.8042, 0.346, 0.7262, 0.2334, 0.7262, 0.2893, 0.8042, 0.3926, 0.8042, 0.346, 0.9846, 0.6064, 0.9846, 0.5858, 0.8042, 0.3078, 0.9846, 0.6064, 0.9902, 0.6259, 0.9902, 0.6078, 0.9846, 0.5858, 0.8042, 0.3078, 0.9846, 0.5858, 0.9846, 0.5705, 0.8042, 0.2794, 0.9846, 0.5858, 0.9902, 0.6078, 0.9902, 0.5944, 0.9846, 0.5705, 0.8042, 0.2794, 0.9846, 0.5705, 0.9846, 0.561, 0.8042, 0.2619, 0.9846, 0.5705, 0.9902, 0.5944, 0.9902, 0.5861, 0.9846, 0.561, 0.8042, 0.2619, 0.9846, 0.561, 0.9846, 0.5579, 0.8042, 0.256, 0.9846, 0.561, 0.9902, 0.5861, 0.9902, 0.5833, 0.9846, 0.5579, 0.8042, 0.256, 0.9846, 0.5579, 0.9846, 0.561, 0.8042, 0.2619, 0.9846, 0.5579, 0.9902, 0.5833, 0.9902, 0.5861, 0.9846, 0.561, 0.8042, 0.2619, 0.9846, 0.561, 0.9846, 0.5705, 0.8042, 0.2794, 0.9846, 0.561, 0.9902, 0.5861, 0.9902, 0.5944, 0.9846, 0.5705, 0.8042, 0.2794, 0.9846, 0.5705, 0.9846, 0.5858, 0.8042, 0.3078, 0.9846, 0.5705, 0.9902, 0.5944, 0.9902, 0.6078, 0.9846, 0.5858, 0.8042, 0.3078, 0.9846, 0.5858, 0.9846, 0.6064, 0.8042, 0.346, 0.9846, 0.5858, 0.9902, 0.6078, 0.9902, 0.6259, 0.9846, 0.6064, 0.8042, 0.346, 0.9846, 0.6064, 0.9846, 0.6316, 0.8042, 0.3926, 0.9846, 0.6064, 0.9902, 0.6259, 0.9902, 0.6479, 0.9846, 0.6316, 0.8042, 0.3926, 0.9846, 0.6316, 0.9846, 0.6603, 0.8042, 0.4458, 0.9846, 0.6316, 0.9902, 0.6479, 0.9902, 0.6731, 0.9846, 0.6603, 0.8042, 0.4458, 0.9846, 0.6603, 0.9846, 0.6914, 0.8042, 0.5034, 0.9846, 0.6603, 0.9902, 0.6731, 0.9902, 0.7003, 0.9846, 0.6914, 0.8042, 0.5034, 0.9846, 0.6914, 0.9846, 0.7237, 0.8042, 0.5634, 0.9846, 0.6914, 0.9902, 0.7003, 0.9902, 0.7287, 0.9846, 0.7237, 0.8042, 0.5634, 0.9846, 0.7237, 0.9846, 0.7561, 0.8042, 0.6233, 0.9846, 0.7237, 0.9902, 0.7287, 0.9902, 0.7571, 0.9846, 0.7561, 0.8042, 0.6233, 0.9846, 0.7561, 0.9846, 0.7872, 0.8042, 0.681, 0.9846, 0.7561, 0.9902, 0.7571, 0.9902, 0.7843, 0.9846, 0.7872, 0.8042, 0.681, 0.9846, 0.7872, 0.9846, 0.8159, 0.8042, 0.7341, 0.9846, 0.7872, 0.9902, 0.7843, 0.9902, 0.8095, 0.9846, 0.8159, 0.8042, 0.7341, 0.9846, 0.8159, 0.9846, 0.841, 0.8042, 0.7807, 0.9846, 0.8159, 0.9902, 0.8095, 0.9902, 0.8315, 0.9846, 0.841, 0.8042, 0.7807, 0.9846, 0.841, 0.9846, 0.8617, 0.8042, 0.8189, 0.9846, 0.841, 0.9902, 0.8315, 0.9902, 0.8496, 0.9846, 0.8617, 0.8042, 0.8189, 0.9846, 0.8617, 0.9846, 0.877, 0.8042, 0.8473, 0.9846, 0.8617, 0.9902, 0.8496, 0.9902, 0.863, 0.9846, 0.877, 0.8042, 0.8473, 0.9846, 0.877, 0.9846, 0.8864, 0.8042, 0.8648, 0.9846, 0.877, 0.9902, 0.863, 0.9902, 0.8713, 0.9846, 0.8864, 0.8042, 0.8648, 0.9846, 0.8864, 0.9846, 0.8896, 0.8042, 0.8707, 0.9846, 0.8864, 0.9902, 0.8713, 0.9902, 0.8741, 0.9846, 0.8896, 0.8042, 0.8707, 0.9846, 0.8896, 0.9846, 0.8864, 0.8042, 0.8648, 0.9846, 0.8896, 0.9902, 0.8741, 0.9902, 0.8713, 0.9846, 0.8864, 0.8042, 0.8648, 0.9846, 0.8864, 0.9846, 0.877, 0.8042, 0.8473, 0.9846, 0.8864, 0.9902, 0.8713, 0.9902, 0.863, 0.9846, 0.877, 0.8042, 0.8473, 0.9846, 0.877, 0.9846, 0.8617, 0.8042, 0.8189, 0.9846, 0.877, 0.9902, 0.863, 0.9902, 0.8496, 0.9846, 0.8617, 0.8042, 0.8189, 0.9846, 0.8617, 0.9846, 0.841, 0.8042, 0.7807, 0.9846, 0.8617, 0.9902, 0.8496, 0.9902, 0.8315, 0.9846, 0.841, 0.8042, 0.7807, 0.9846, 0.841, 0.9846, 0.8159, 0.8042, 0.7341, 0.9846, 0.841, 0.9902, 0.8315, 0.9902, 0.8095, 0.9846, 0.8159, 0.8042, 0.7341, 0.9846, 0.8159, 0.9846, 0.7872, 0.8042, 0.681, 0.9846, 0.8159, 0.9902, 0.8095, 0.9902, 0.7843, 0.9846, 0.7872, 0.8042, 0.681, 0.9846, 0.7872, 0.9846, 0.7561, 0.8042, 0.6233, 0.9846, 0.7872, 0.9902, 0.7843, 0.9902, 0.7571, 0.9846, 0.7561, 0.8042, 0.6233, 0.9846, 0.7561, 0.9846, 0.7237, 0.8042, 0.5634, 0.9846, 0.7561, 0.9902, 0.7571, 0.9902, 0.7287, 0.9846, 0.7237, 0.8042, 0.5634, 0.9846, 0.7237, 0.9846, 0.6914, 0.8042, 0.5034, 0.9846, 0.7237, 0.9902, 0.7287, 0.9902, 0.7003, 0.9846, 0.6914, 0.8042, 0.5034, 0.9846, 0.6914, 0.9846, 0.6603, 0.8042, 0.4458, 0.9846, 0.6914, 0.9902, 0.7003, 0.9902, 0.6731, 0.9846, 0.6603, 0.8042, 0.4458, 0.9846, 0.6603, 0.9846, 0.6316, 0.8042, 0.3926, 0.9846, 0.6603, 0.9902, 0.6731, 0.9902, 0.6479, 0.9846, 0.6316, 0.9902, 0.6259, 0.9846, 0.6064, 0.9846, 0.6316, 0.9902, 0.6479, 0.9846, 0.6064, 0.8042, 0.346, 0.8042, 0.3926, 0.9846, 0.6316, 0.9902, 0.6259, 0.996, 0.6594, 0.996, 0.6463, 0.9902, 0.6078, 0.996, 0.6594, 0.9977, 0.683, 0.9977, 0.6735, 0.996, 0.6463, 0.9902, 0.6078, 0.996, 0.6463, 0.996, 0.6366, 0.9902, 0.5944, 0.996, 0.6463, 0.9977, 0.6735, 0.9977, 0.6663, 0.996, 0.6366, 0.9902, 0.5944, 0.996, 0.6366, 0.996, 0.6306, 0.9902, 0.5861, 0.996, 0.6366, 0.9977, 0.6663, 0.9977, 0.662, 0.996, 0.6306, 0.9902, 0.5861, 0.996, 0.6306, 0.996, 0.6286, 0.9902, 0.5833, 0.996, 0.6306, 0.9977, 0.662, 0.9977, 0.6605, 0.996, 0.6286, 0.9902, 0.5833, 0.996, 0.6286, 0.996, 0.6306, 0.9902, 0.5861, 0.996, 0.6286, 0.9977, 0.6605, 0.9977, 0.662, 0.996, 0.6306, 0.9902, 0.5861, 0.996, 0.6306, 0.996, 0.6366, 0.9902, 0.5944, 0.996, 0.6306, 0.9977, 0.662, 0.9977, 0.6663, 0.996, 0.6366, 0.9902, 0.5944, 0.996, 0.6366, 0.996, 0.6463, 0.9902, 0.6078, 0.996, 0.6366, 0.9977, 0.6663, 0.9977, 0.6735, 0.996, 0.6463, 0.9902, 0.6078, 0.996, 0.6463, 0.996, 0.6594, 0.9902, 0.6259, 0.996, 0.6463, 0.9977, 0.6735, 0.9977, 0.683, 0.996, 0.6594, 0.9902, 0.6259, 0.996, 0.6594, 0.996, 0.6754, 0.9902, 0.6479, 0.996, 0.6594, 0.9977, 0.683, 0.9977, 0.6947, 0.996, 0.6754, 0.9902, 0.6479, 0.996, 0.6754, 0.996, 0.6936, 0.9902, 0.6731, 0.996, 0.6754, 0.9977, 0.6947, 0.9977, 0.708, 0.996, 0.6936, 0.9902, 0.6731, 0.996, 0.6936, 0.996, 0.7133, 0.9902, 0.7003, 0.996, 0.6936, 0.9977, 0.708, 0.9977, 0.7224, 0.996, 0.7133, 0.9902, 0.7003, 0.996, 0.7133, 0.996, 0.7338, 0.9902, 0.7287, 0.996, 0.7133, 0.9977, 0.7224, 0.9977, 0.7374, 0.996, 0.7338, 0.9902, 0.7287, 0.996, 0.7338, 0.996, 0.7544, 0.9902, 0.7571, 0.996, 0.7338, 0.9977, 0.7374, 0.9977, 0.7524, 0.996, 0.7544, 0.9902, 0.7571, 0.996, 0.7544, 0.996, 0.7741, 0.9902, 0.7843, 0.996, 0.7544, 0.9977, 0.7524, 0.9977, 0.7668, 0.996, 0.7741, 0.9902, 0.7843, 0.996, 0.7741, 0.996, 0.7923, 0.9902, 0.8095, 0.996, 0.7741, 0.9977, 0.7668, 0.9977, 0.7801, 0.996, 0.7923, 0.9902, 0.8095, 0.996, 0.7923, 0.996, 0.8083, 0.9902, 0.8315, 0.996, 0.7923, 0.9977, 0.7801, 0.9977, 0.7918, 0.996, 0.8083, 0.9902, 0.8315, 0.996, 0.8083, 0.996, 0.8214, 0.9902, 0.8496, 0.996, 0.8083, 0.9977, 0.7918, 0.9977, 0.8014, 0.996, 0.8214, 0.9902, 0.8496, 0.996, 0.8214, 0.996, 0.8311, 0.9902, 0.863, 0.996, 0.8214, 0.9977, 0.8014, 0.9977, 0.8085, 0.996, 0.8311, 0.9902, 0.863, 0.996, 0.8311, 0.996, 0.8371, 0.9902, 0.8713, 0.996, 0.8311, 0.9977, 0.8085, 0.9977, 0.8129, 0.996, 0.8371, 0.9902, 0.8713, 0.996, 0.8371, 0.996, 0.8391, 0.9902, 0.8741, 0.996, 0.8371, 0.9977, 0.8129, 0.9977, 0.8143, 0.996, 0.8391, 0.9902, 0.8741, 0.996, 0.8391, 0.996, 0.8371, 0.9902, 0.8713, 0.996, 0.8391, 0.9977, 0.8143, 0.9977, 0.8129, 0.996, 0.8371, 0.9902, 0.8713, 0.996, 0.8371, 0.996, 0.8311, 0.9902, 0.863, 0.996, 0.8371, 0.9977, 0.8129, 0.9977, 0.8085, 0.996, 0.8311, 0.9902, 0.863, 0.996, 0.8311, 0.996, 0.8214, 0.9902, 0.8496, 0.996, 0.8311, 0.9977, 0.8085, 0.9977, 0.8014, 0.996, 0.8214, 0.9902, 0.8496, 0.996, 0.8214, 0.996, 0.8083, 0.9902, 0.8315, 0.996, 0.8214, 0.9977, 0.8014, 0.9977, 0.7918, 0.996, 0.8083, 0.9902, 0.8315, 0.996, 0.8083, 0.996, 0.7923, 0.9902, 0.8095, 0.996, 0.8083, 0.9977, 0.7918, 0.9977, 0.7801, 0.996, 0.7923, 0.9902, 0.8095, 0.996, 0.7923, 0.996, 0.7741, 0.9902, 0.7843, 0.996, 0.7923, 0.9977, 0.7801, 0.9977, 0.7668, 0.996, 0.7741, 0.9902, 0.7843, 0.996, 0.7741, 0.996, 0.7544, 0.9902, 0.7571, 0.996, 0.7741, 0.9977, 0.7668, 0.9977, 0.7524, 0.996, 0.7544, 0.9902, 0.7571, 0.996, 0.7544, 0.996, 0.7338, 0.9902, 0.7287, 0.996, 0.7544, 0.9977, 0.7524, 0.9977, 0.7374, 0.996, 0.7338, 0.9902, 0.7287, 0.996, 0.7338, 0.996, 0.7133, 0.9902, 0.7003, 0.996, 0.7338, 0.9977, 0.7374, 0.9977, 0.7224, 0.996, 0.7133, 0.9902, 0.7003, 0.996, 0.7133, 0.996, 0.6936, 0.9902, 0.6731, 0.996, 0.7133, 0.9977, 0.7224, 0.9977, 0.708, 0.996, 0.6936, 0.9902, 0.6731, 0.996, 0.6936, 0.996, 0.6754, 0.9902, 0.6479, 0.996, 0.6936, 0.9977, 0.708, 0.9977, 0.6947, 0.996, 0.6754, 0.9977, 0.683, 0.996, 0.6594, 0.996, 0.6754, 0.9977, 0.6947, 0.996, 0.6594, 0.9902, 0.6259, 0.9902, 0.6479, 0.996, 0.6754, 0.0978, 0.2141, 0.1764, 0.1465, 0.1764, 0.0843, 0.0978, 0.1583, 0.0978, 0.1583, 0.1764, 0.0843, 0.1764, 0.0381, 0.0978, 0.1168, 0.0978, 0.1168, 0.1764, 0.0381, 0.1764, 0.009646, 0.0978, 0.09126, 0.0978, 0.09126, 0.1764, 0.009646, 0.1764, 3.918e-05, 0.0978, 0.08263, 0.0978, 0.08263, 0.1764, 3.918e-05, 0.1764, 0.009646, 0.0978, 0.09126, 0.0978, 0.09126, 0.1764, 0.009646, 0.1764, 0.0381, 0.0978, 0.1168, 0.0978, 0.1168, 0.1764, 0.0381, 0.1764, 0.0843, 0.0978, 0.1583, 0.0978, 0.1583, 0.1764, 0.0843, 0.1764, 0.1465, 0.0978, 0.2141, 0.0978, 0.2141, 0.1764, 0.1465, 0.1764, 0.2222, 0.0978, 0.282, 0.0978, 0.282, 0.1764, 0.2222, 0.1764, 0.3087, 0.0978, 0.3596, 0.0978, 0.3596, 0.1764, 0.3087, 0.1764, 0.4025, 0.0978, 0.4438, 0.0978, 0.4438, 0.1764, 0.4025, 0.1764, 0.5, 0.0978, 0.5313, 0.0978, 0.5313, 0.1764, 0.5, 0.1764, 0.5976, 0.0978, 0.6189, 0.0978, 0.6189, 0.1764, 0.5976, 0.1764, 0.6914, 0.0978, 0.703, 0.0978, 0.703, 0.1764, 0.6914, 0.1764, 0.7778, 0.0978, 0.7806, 0.0978, 0.7806, 0.1764, 0.7778, 0.1764, 0.8536, 0.0978, 0.8486, 0.0978, 0.8486, 0.1764, 0.8536, 0.1764, 0.9157, 0.0978, 0.9044, 0.0978, 0.9044, 0.1764, 0.9157, 0.1764, 0.9619, 0.0978, 0.9459, 0.0978, 0.9459, 0.1764, 0.9619, 0.1764, 0.9904, 0.0978, 0.9714, 0.0978, 0.9714, 0.1764, 0.9904, 0.1764, 1.0, 0.0978, 0.98, 0.0978, 0.98, 0.1764, 1.0, 0.1764, 0.9904, 0.0978, 0.9714, 0.0978, 0.9714, 0.1764, 0.9904, 0.1764, 0.9619, 0.0978, 0.9459, 0.0978, 0.9459, 0.1764, 0.9619, 0.1764, 0.9157, 0.0978, 0.9044, 0.0978, 0.9044, 0.1764, 0.9157, 0.1764, 0.8536, 0.0978, 0.8486, 0.0978, 0.8486, 0.1764, 0.8536, 0.1764, 0.7778, 0.0978, 0.7806, 0.0978, 0.7806, 0.1764, 0.7778, 0.1764, 0.6914, 0.0978, 0.703, 0.0978, 0.703, 0.1764, 0.6914, 0.1764, 0.5976, 0.0978, 0.6189, 0.0978, 0.6189, 0.1764, 0.5976, 0.1764, 0.5, 0.0978, 0.5313, 0.0978, 0.5313, 0.1764, 0.5, 0.1764, 0.4025, 0.0978, 0.4438, 0.0978, 0.4438, 0.1764, 0.4025, 0.1764, 0.3087, 0.0978, 0.3596, 0.0978, 0.3596, 0.1764, 0.3087, 0.1764, 0.2222, 0.0978, 0.282, 0.1764, 0.1465, 0.0978, 0.2141, 0.0978, 0.282, 0.1764, 0.2222, 0.1764, 0.1465, 0.2085, 0.1452, 0.2085, 0.08358, 0.1764, 0.0843, 0.1764, 0.0843, 0.2085, 0.08358, 0.2085, 0.03777, 0.1764, 0.0381, 0.1764, 0.0381, 0.2085, 0.03777, 0.2085, 0.009562, 0.1764, 0.009646, 0.1764, 0.009646, 0.2085, 0.009562, 0.2085, 3.685e-05, 0.1764, 3.918e-05, 0.1764, 3.918e-05, 0.2085, 3.685e-05, 0.2085, 0.009562, 0.1764, 0.009646, 0.1764, 0.009646, 0.2085, 0.009562, 0.2085, 0.03777, 0.1764, 0.0381, 0.1764, 0.0381, 0.2085, 0.03777, 0.2085, 0.08358, 0.1764, 0.0843, 0.1764, 0.0843, 0.2085, 0.08358, 0.2085, 0.1452, 0.1764, 0.1465, 0.1764, 0.1465, 0.2085, 0.1452, 0.2085, 0.2203, 0.1764, 0.2222, 0.1764, 0.2222, 0.2085, 0.2203, 0.2085, 0.306, 0.1764, 0.3087, 0.1764, 0.3087, 0.2085, 0.306, 0.2085, 0.399, 0.1764, 0.4025, 0.1764, 0.4025, 0.2085, 0.399, 0.2085, 0.4957, 0.1764, 0.5, 0.1764, 0.5, 0.2085, 0.4957, 0.2085, 0.5925, 0.1764, 0.5976, 0.1764, 0.5976, 0.2085, 0.5925, 0.2085, 0.6854, 0.1764, 0.6914, 0.1764, 0.6914, 0.2085, 0.6854, 0.2085, 0.7711, 0.1764, 0.7778, 0.1764, 0.7778, 0.2085, 0.7711, 0.2085, 0.8463, 0.1764, 0.8536, 0.1764, 0.8536, 0.2085, 0.8463, 0.2085, 0.9079, 0.1764, 0.9157, 0.1764, 0.9157, 0.2085, 0.9079, 0.2085, 0.9537, 0.1764, 0.9619, 0.1764, 0.9619, 0.2085, 0.9537, 0.2085, 0.9819, 0.1764, 0.9904, 0.1764, 0.9904, 0.2085, 0.9819, 0.2085, 0.9915, 0.1764, 1.0, 0.1764, 1.0, 0.2085, 0.9915, 0.2085, 0.9819, 0.1764, 0.9904, 0.1764, 0.9904, 0.2085, 0.9819, 0.2085, 0.9537, 0.1764, 0.9619, 0.1764, 0.9619, 0.2085, 0.9537, 0.2085, 0.9079, 0.1764, 0.9157, 0.1764, 0.9157, 0.2085, 0.9079, 0.2085, 0.8463, 0.1764, 0.8536, 0.1764, 0.8536, 0.2085, 0.8463, 0.2085, 0.7711, 0.1764, 0.7778, 0.1764, 0.7778, 0.2085, 0.7711, 0.2085, 0.6854, 0.1764, 0.6914, 0.1764, 0.6914, 0.2085, 0.6854, 0.2085, 0.5925, 0.1764, 0.5976, 0.1764, 0.5976, 0.2085, 0.5925, 0.2085, 0.4957, 0.1764, 0.5, 0.1764, 0.5, 0.2085, 0.4957, 0.2085, 0.399, 0.1764, 0.4025, 0.1764, 0.4025, 0.2085, 0.399, 0.2085, 0.306, 0.1764, 0.3087, 0.1764, 0.3087, 0.2085, 0.306, 0.2085, 0.2203, 0.1764, 0.2222, 0.2085, 0.1452, 0.1764, 0.1465, 0.1764, 0.2222, 0.2085, 0.2203, 0.00492, 0.3669, 0.0163, 0.3253, 0.0163, 0.3052, 0.00492, 0.3563, 0.0163, 0.3253, 0.05909, 0.2407, 0.05909, 0.2008, 0.0163, 0.3052, 0.00492, 0.3563, 0.0163, 0.3052, 0.0163, 0.2903, 0.00492, 0.3484, 0.0163, 0.3052, 0.05909, 0.2008, 0.05909, 0.1712, 0.0163, 0.2903, 0.00492, 0.3484, 0.0163, 0.2903, 0.0163, 0.2811, 0.00492, 0.3435, 0.0163, 0.2903, 0.05909, 0.1712, 0.05909, 0.153, 0.0163, 0.2811, 0.00492, 0.3435, 0.0163, 0.2811, 0.0163, 0.2779, 0.00492, 0.3419, 0.0163, 0.2811, 0.05909, 0.153, 0.05909, 0.1468, 0.0163, 0.2779, 0.00492, 0.3419, 0.0163, 0.2779, 0.0163, 0.2811, 0.00492, 0.3435, 0.0163, 0.2779, 0.05909, 0.1468, 0.05909, 0.153, 0.0163, 0.2811, 0.00492, 0.3435, 0.0163, 0.2811, 0.0163, 0.2903, 0.00492, 0.3484, 0.0163, 0.2811, 0.05909, 0.153, 0.05909, 0.1712, 0.0163, 0.2903, 0.00492, 0.3484, 0.0163, 0.2903, 0.0163, 0.3052, 0.00492, 0.3563, 0.0163, 0.2903, 0.05909, 0.1712, 0.05909, 0.2008, 0.0163, 0.3052, 0.00492, 0.3563, 0.0163, 0.3052, 0.0163, 0.3253, 0.00492, 0.3669, 0.0163, 0.3052, 0.05909, 0.2008, 0.05909, 0.2407, 0.0163, 0.3253, 0.00492, 0.3669, 0.0163, 0.3253, 0.0163, 0.3498, 0.00492, 0.3799, 0.0163, 0.3253, 0.05909, 0.2407, 0.05909, 0.2893, 0.0163, 0.3498, 0.00492, 0.3799, 0.0163, 0.3498, 0.0163, 0.3778, 0.00492, 0.3946, 0.0163, 0.3498, 0.05909, 0.2893, 0.05909, 0.3447, 0.0163, 0.3778, 0.00492, 0.3946, 0.0163, 0.3778, 0.0163, 0.4082, 0.00492, 0.4107, 0.0163, 0.3778, 0.05909, 0.3447, 0.05909, 0.4048, 0.0163, 0.4082, 0.00492, 0.4107, 0.0163, 0.4082, 0.0163, 0.4397, 0.00492, 0.4273, 0.0163, 0.4082, 0.05909, 0.4048, 0.05909, 0.4673, 0.0163, 0.4397, 0.00492, 0.4273, 0.0163, 0.4397, 0.0163, 0.4713, 0.00492, 0.444, 0.0163, 0.4397, 0.05909, 0.4673, 0.05909, 0.5299, 0.0163, 0.4713, 0.00492, 0.444, 0.0163, 0.4713, 0.0163, 0.5016, 0.00492, 0.46, 0.0163, 0.4713, 0.05909, 0.5299, 0.05909, 0.59, 0.0163, 0.5016, 0.00492, 0.46, 0.0163, 0.5016, 0.0163, 0.5296, 0.00492, 0.4748, 0.0163, 0.5016, 0.05909, 0.59, 0.05909, 0.6454, 0.0163, 0.5296, 0.00492, 0.4748, 0.0163, 0.5296, 0.0163, 0.5541, 0.00492, 0.4878, 0.0163, 0.5296, 0.05909, 0.6454, 0.05909, 0.694, 0.0163, 0.5541, 0.00492, 0.4878, 0.0163, 0.5541, 0.0163, 0.5743, 0.00492, 0.4984, 0.0163, 0.5541, 0.05909, 0.694, 0.05909, 0.7338, 0.0163, 0.5743, 0.00492, 0.4984, 0.0163, 0.5743, 0.0163, 0.5892, 0.00492, 0.5063, 0.0163, 0.5743, 0.05909, 0.7338, 0.05909, 0.7634, 0.0163, 0.5892, 0.00492, 0.5063, 0.0163, 0.5892, 0.0163, 0.5984, 0.00492, 0.5112, 0.0163, 0.5892, 0.05909, 0.7634, 0.05909, 0.7817, 0.0163, 0.5984, 0.00492, 0.5112, 0.0163, 0.5984, 0.0163, 0.6015, 0.00492, 0.5128, 0.0163, 0.5984, 0.05909, 0.7817, 0.05909, 0.7878, 0.0163, 0.6015, 0.00492, 0.5128, 0.0163, 0.6015, 0.0163, 0.5984, 0.00492, 0.5112, 0.0163, 0.6015, 0.05909, 0.7878, 0.05909, 0.7817, 0.0163, 0.5984, 0.00492, 0.5112, 0.0163, 0.5984, 0.0163, 0.5892, 0.00492, 0.5063, 0.0163, 0.5984, 0.05909, 0.7817, 0.05909, 0.7634, 0.0163, 0.5892, 0.00492, 0.5063, 0.0163, 0.5892, 0.0163, 0.5743, 0.00492, 0.4984, 0.0163, 0.5892, 0.05909, 0.7634, 0.05909, 0.7338, 0.0163, 0.5743, 0.00492, 0.4984, 0.0163, 0.5743, 0.0163, 0.5541, 0.00492, 0.4878, 0.0163, 0.5743, 0.05909, 0.7338, 0.05909, 0.694, 0.0163, 0.5541, 0.00492, 0.4878, 0.0163, 0.5541, 0.0163, 0.5296, 0.00492, 0.4748, 0.0163, 0.5541, 0.05909, 0.694, 0.05909, 0.6454, 0.0163, 0.5296, 0.00492, 0.4748, 0.0163, 0.5296, 0.0163, 0.5016, 0.00492, 0.46, 0.0163, 0.5296, 0.05909, 0.6454, 0.05909, 0.59, 0.0163, 0.5016, 0.00492, 0.46, 0.0163, 0.5016, 0.0163, 0.4713, 0.00492, 0.444, 0.0163, 0.5016, 0.05909, 0.59, 0.05909, 0.5299, 0.0163, 0.4713, 0.00492, 0.444, 0.0163, 0.4713, 0.0163, 0.4397, 0.00492, 0.4273, 0.0163, 0.4713, 0.05909, 0.5299, 0.05909, 0.4673, 0.0163, 0.4397, 0.00492, 0.4273, 0.0163, 0.4397, 0.0163, 0.4082, 0.00492, 0.4107, 0.0163, 0.4397, 0.05909, 0.4673, 0.05909, 0.4048, 0.0163, 0.4082, 0.00492, 0.4107, 0.0163, 0.4082, 0.0163, 0.3778, 0.00492, 0.3946, 0.0163, 0.4082, 0.05909, 0.4048, 0.05909, 0.3447, 0.0163, 0.3778, 0.00492, 0.3946, 0.0163, 0.3778, 0.0163, 0.3498, 0.00492, 0.3799, 0.0163, 0.3778, 0.05909, 0.3447, 0.05909, 0.2893, 0.0163, 0.3498, 0.05909, 0.2407, 0.0163, 0.3253, 0.0163, 0.3498, 0.05909, 0.2893, 0.0163, 0.3253, 0.00492, 0.3669, 0.00492, 0.3799, 0.0163, 0.3498, 0.05909, 0.2407, 0.07613, 0.2277, 0.07613, 0.1784, 0.05909, 0.2008, 0.07613, 0.2277, 0.0978, 0.2141, 0.0978, 0.1583, 0.07613, 0.1784, 0.05909, 0.2008, 0.07613, 0.1784, 0.07613, 0.1419, 0.05909, 0.1712, 0.07613, 0.1784, 0.0978, 0.1583, 0.0978, 0.1168, 0.07613, 0.1419, 0.05909, 0.1712, 0.07613, 0.1419, 0.07613, 0.1193, 0.05909, 0.153, 0.07613, 0.1419, 0.0978, 0.1168, 0.0978, 0.09126, 0.07613, 0.1193, 0.05909, 0.153, 0.07613, 0.1193, 0.07613, 0.1117, 0.05909, 0.1468, 0.07613, 0.1193, 0.0978, 0.09126, 0.0978, 0.08263, 0.07613, 0.1117, 0.05909, 0.1468, 0.07613, 0.1117, 0.07613, 0.1193, 0.05909, 0.153, 0.07613, 0.1117, 0.0978, 0.08263, 0.0978, 0.09126, 0.07613, 0.1193, 0.05909, 0.153, 0.07613, 0.1193, 0.07613, 0.1419, 0.05909, 0.1712, 0.07613, 0.1193, 0.0978, 0.09126, 0.0978, 0.1168, 0.07613, 0.1419, 0.05909, 0.1712, 0.07613, 0.1419, 0.07613, 0.1784, 0.05909, 0.2008, 0.07613, 0.1419, 0.0978, 0.1168, 0.0978, 0.1583, 0.07613, 0.1784, 0.05909, 0.2008, 0.07613, 0.1784, 0.07613, 0.2277, 0.05909, 0.2407, 0.07613, 0.1784, 0.0978, 0.1583, 0.0978, 0.2141, 0.07613, 0.2277, 0.05909, 0.2407, 0.07613, 0.2277, 0.07613, 0.2876, 0.05909, 0.2893, 0.07613, 0.2277, 0.0978, 0.2141, 0.0978, 0.282, 0.07613, 0.2876, 0.05909, 0.2893, 0.07613, 0.2876, 0.07613, 0.356, 0.05909, 0.3447, 0.07613, 0.2876, 0.0978, 0.282, 0.0978, 0.3596, 0.07613, 0.356, 0.05909, 0.3447, 0.07613, 0.356, 0.07613, 0.4303, 0.05909, 0.4048, 0.07613, 0.356, 0.0978, 0.3596, 0.0978, 0.4438, 0.07613, 0.4303, 0.05909, 0.4048, 0.07613, 0.4303, 0.07613, 0.5075, 0.05909, 0.4673, 0.07613, 0.4303, 0.0978, 0.4438, 0.0978, 0.5313, 0.07613, 0.5075, 0.05909, 0.4673, 0.07613, 0.5075, 0.07613, 0.5847, 0.05909, 0.5299, 0.07613, 0.5075, 0.0978, 0.5313, 0.0978, 0.6189, 0.07613, 0.5847, 0.05909, 0.5299, 0.07613, 0.5847, 0.07613, 0.6589, 0.05909, 0.59, 0.07613, 0.5847, 0.0978, 0.6189, 0.0978, 0.703, 0.07613, 0.6589, 0.05909, 0.59, 0.07613, 0.6589, 0.07613, 0.7274, 0.05909, 0.6454, 0.07613, 0.6589, 0.0978, 0.703, 0.0978, 0.7806, 0.07613, 0.7274, 0.05909, 0.6454, 0.07613, 0.7274, 0.07613, 0.7873, 0.05909, 0.694, 0.07613, 0.7274, 0.0978, 0.7806, 0.0978, 0.8486, 0.07613, 0.7873, 0.05909, 0.694, 0.07613, 0.7873, 0.07613, 0.8366, 0.05909, 0.7338, 0.07613, 0.7873, 0.0978, 0.8486, 0.0978, 0.9044, 0.07613, 0.8366, 0.05909, 0.7338, 0.07613, 0.8366, 0.07613, 0.8731, 0.05909, 0.7634, 0.07613, 0.8366, 0.0978, 0.9044, 0.0978, 0.9459, 0.07613, 0.8731, 0.05909, 0.7634, 0.07613, 0.8731, 0.07613, 0.8956, 0.05909, 0.7817, 0.07613, 0.8731, 0.0978, 0.9459, 0.0978, 0.9714, 0.07613, 0.8956, 0.05909, 0.7817, 0.07613, 0.8956, 0.07613, 0.9032, 0.05909, 0.7878, 0.07613, 0.8956, 0.0978, 0.9714, 0.0978, 0.98, 0.07613, 0.9032, 0.05909, 0.7878, 0.07613, 0.9032, 0.07613, 0.8956, 0.05909, 0.7817, 0.07613, 0.9032, 0.0978, 0.98, 0.0978, 0.9714, 0.07613, 0.8956, 0.05909, 0.7817, 0.07613, 0.8956, 0.07613, 0.8731, 0.05909, 0.7634, 0.07613, 0.8956, 0.0978, 0.9714, 0.0978, 0.9459, 0.07613, 0.8731, 0.05909, 0.7634, 0.07613, 0.8731, 0.07613, 0.8366, 0.05909, 0.7338, 0.07613, 0.8731, 0.0978, 0.9459, 0.0978, 0.9044, 0.07613, 0.8366, 0.05909, 0.7338, 0.07613, 0.8366, 0.07613, 0.7873, 0.05909, 0.694, 0.07613, 0.8366, 0.0978, 0.9044, 0.0978, 0.8486, 0.07613, 0.7873, 0.05909, 0.694, 0.07613, 0.7873, 0.07613, 0.7274, 0.05909, 0.6454, 0.07613, 0.7873, 0.0978, 0.8486, 0.0978, 0.7806, 0.07613, 0.7274, 0.05909, 0.6454, 0.07613, 0.7274, 0.07613, 0.6589, 0.05909, 0.59, 0.07613, 0.7274, 0.0978, 0.7806, 0.0978, 0.703, 0.07613, 0.6589, 0.05909, 0.59, 0.07613, 0.6589, 0.07613, 0.5847, 0.05909, 0.5299, 0.07613, 0.6589, 0.0978, 0.703, 0.0978, 0.6189, 0.07613, 0.5847, 0.05909, 0.5299, 0.07613, 0.5847, 0.07613, 0.5075, 0.05909, 0.4673, 0.07613, 0.5847, 0.0978, 0.6189, 0.0978, 0.5313, 0.07613, 0.5075, 0.05909, 0.4673, 0.07613, 0.5075, 0.07613, 0.4303, 0.05909, 0.4048, 0.07613, 0.5075, 0.0978, 0.5313, 0.0978, 0.4438, 0.07613, 0.4303, 0.05909, 0.4048, 0.07613, 0.4303, 0.07613, 0.356, 0.05909, 0.3447, 0.07613, 0.4303, 0.0978, 0.4438, 0.0978, 0.3596, 0.07613, 0.356, 0.05909, 0.3447, 0.07613, 0.356, 0.07613, 0.2876, 0.05909, 0.2893, 0.07613, 0.356, 0.0978, 0.3596, 0.0978, 0.282, 0.07613, 0.2876, 0.0978, 0.2141, 0.07613, 0.2277, 0.07613, 0.2876, 0.0978, 0.282, 0.07613, 0.2277, 0.05909, 0.2407, 0.05909, 0.2893, 0.07613, 0.2876, 0.2085, 0.1452, 0.2767, 0.1377, 0.2767, 0.07924, 0.2085, 0.08358, 0.2767, 0.1377, 0.36, 0.1252, 0.36, 0.07202, 0.2767, 0.07924, 0.2085, 0.08358, 0.2767, 0.07924, 0.2767, 0.0358, 0.2085, 0.03777, 0.2767, 0.07924, 0.36, 0.07202, 0.36, 0.03253, 0.2767, 0.0358, 0.2085, 0.03777, 0.2767, 0.0358, 0.2767, 0.009055, 0.2085, 0.009562, 0.2767, 0.0358, 0.36, 0.03253, 0.36, 0.008211, 0.2767, 0.009055, 0.2085, 0.009562, 0.2767, 0.009055, 0.2767, 2.31e-05, 0.2085, 3.685e-05, 0.2767, 0.009055, 0.36, 0.008211, 0.36, 2.156e-07, 0.2767, 2.31e-05, 0.2085, 3.685e-05, 0.2767, 2.31e-05, 0.2767, 0.009055, 0.2085, 0.009562, 0.2767, 2.31e-05, 0.36, 2.156e-07, 0.36, 0.008211, 0.2767, 0.009055, 0.2085, 0.009562, 0.2767, 0.009055, 0.2767, 0.0358, 0.2085, 0.03777, 0.2767, 0.009055, 0.36, 0.008211, 0.36, 0.03253, 0.2767, 0.0358, 0.2085, 0.03777, 0.2767, 0.0358, 0.2767, 0.07924, 0.2085, 0.08358, 0.2767, 0.0358, 0.36, 0.03253, 0.36, 0.07202, 0.2767, 0.07924, 0.2085, 0.08358, 0.2767, 0.07924, 0.2767, 0.1377, 0.2085, 0.1452, 0.2767, 0.07924, 0.36, 0.07202, 0.36, 0.1252, 0.2767, 0.1377, 0.2085, 0.1452, 0.2767, 0.1377, 0.2767, 0.2089, 0.2085, 0.2203, 0.2767, 0.1377, 0.36, 0.1252, 0.36, 0.1899, 0.2767, 0.2089, 0.2085, 0.2203, 0.2767, 0.2089, 0.2767, 0.2902, 0.2085, 0.306, 0.2767, 0.2089, 0.36, 0.1899, 0.36, 0.2638, 0.2767, 0.2902, 0.2085, 0.306, 0.2767, 0.2902, 0.2767, 0.3784, 0.2085, 0.399, 0.2767, 0.2902, 0.36, 0.2638, 0.36, 0.344, 0.2767, 0.3784, 0.2085, 0.399, 0.2767, 0.3784, 0.2767, 0.4701, 0.2085, 0.4957, 0.2767, 0.3784, 0.36, 0.344, 0.36, 0.4273, 0.2767, 0.4701, 0.2085, 0.4957, 0.2767, 0.4701, 0.2767, 0.5618, 0.2085, 0.5925, 0.2767, 0.4701, 0.36, 0.4273, 0.36, 0.5107, 0.2767, 0.5618, 0.2085, 0.5925, 0.2767, 0.5618, 0.2767, 0.65, 0.2085, 0.6854, 0.2767, 0.5618, 0.36, 0.5107, 0.36, 0.5909, 0.2767, 0.65, 0.2085, 0.6854, 0.2767, 0.65, 0.2767, 0.7312, 0.2085, 0.7711, 0.2767, 0.65, 0.36, 0.5909, 0.36, 0.6647, 0.2767, 0.7312, 0.2085, 0.7711, 0.2767, 0.7312, 0.2767, 0.8025, 0.2085, 0.8463, 0.2767, 0.7312, 0.36, 0.6647, 0.36, 0.7295, 0.2767, 0.8025, 0.2085, 0.8463, 0.2767, 0.8025, 0.2767, 0.8609, 0.2085, 0.9079, 0.2767, 0.8025, 0.36, 0.7295, 0.36, 0.7826, 0.2767, 0.8609, 0.2085, 0.9079, 0.2767, 0.8609, 0.2767, 0.9044, 0.2085, 0.9537, 0.2767, 0.8609, 0.36, 0.7826, 0.36, 0.8221, 0.2767, 0.9044, 0.2085, 0.9537, 0.2767, 0.9044, 0.2767, 0.9311, 0.2085, 0.9819, 0.2767, 0.9044, 0.36, 0.8221, 0.36, 0.8465, 0.2767, 0.9311, 0.2085, 0.9819, 0.2767, 0.9311, 0.2767, 0.9402, 0.2085, 0.9915, 0.2767, 0.9311, 0.36, 0.8465, 0.36, 0.8547, 0.2767, 0.9402, 0.2085, 0.9915, 0.2767, 0.9402, 0.2767, 0.9311, 0.2085, 0.9819, 0.2767, 0.9402, 0.36, 0.8547, 0.36, 0.8465, 0.2767, 0.9311, 0.2085, 0.9819, 0.2767, 0.9311, 0.2767, 0.9044, 0.2085, 0.9537, 0.2767, 0.9311, 0.36, 0.8465, 0.36, 0.8221, 0.2767, 0.9044, 0.2085, 0.9537, 0.2767, 0.9044, 0.2767, 0.8609, 0.2085, 0.9079, 0.2767, 0.9044, 0.36, 0.8221, 0.36, 0.7826, 0.2767, 0.8609, 0.2085, 0.9079, 0.2767, 0.8609, 0.2767, 0.8025, 0.2085, 0.8463, 0.2767, 0.8609, 0.36, 0.7826, 0.36, 0.7295, 0.2767, 0.8025, 0.2085, 0.8463, 0.2767, 0.8025, 0.2767, 0.7312, 0.2085, 0.7711, 0.2767, 0.8025, 0.36, 0.7295, 0.36, 0.6647, 0.2767, 0.7312, 0.2085, 0.7711, 0.2767, 0.7312, 0.2767, 0.65, 0.2085, 0.6854, 0.2767, 0.7312, 0.36, 0.6647, 0.36, 0.5909, 0.2767, 0.65, 0.2085, 0.6854, 0.2767, 0.65, 0.2767, 0.5618, 0.2085, 0.5925, 0.2767, 0.65, 0.36, 0.5909, 0.36, 0.5107, 0.2767, 0.5618, 0.2085, 0.5925, 0.2767, 0.5618, 0.2767, 0.4701, 0.2085, 0.4957, 0.2767, 0.5618, 0.36, 0.5107, 0.36, 0.4273, 0.2767, 0.4701, 0.2085, 0.4957, 0.2767, 0.4701, 0.2767, 0.3784, 0.2085, 0.399, 0.2767, 0.4701, 0.36, 0.4273, 0.36, 0.344, 0.2767, 0.3784, 0.2085, 0.399, 0.2767, 0.3784, 0.2767, 0.2902, 0.2085, 0.306, 0.2767, 0.3784, 0.36, 0.344, 0.36, 0.2638, 0.2767, 0.2902, 0.2085, 0.306, 0.2767, 0.2902, 0.2767, 0.2089, 0.2085, 0.2203, 0.2767, 0.2902, 0.36, 0.2638, 0.36, 0.1899, 0.2767, 0.2089, 0.36, 0.1252, 0.2767, 0.1377, 0.2767, 0.2089, 0.36, 0.1899, 0.2767, 0.1377, 0.2085, 0.1452, 0.2085, 0.2203, 0.2767, 0.2089])
me_cylinder_003.materials.append(mat_texface)
me_cylinder_003.use_remesh_preserve_volume = False
me_cylinder_003.use_remesh_preserve_attributes = False
me_cylinder_003.use_mirror_vertex_groups = False
me_cylinder_003.update()
me_sphere = bpy.data.meshes.new('Sphere')
me_sphere.from_pydata([(-1.333e-06, 1.25e-06, 31.62), (-22.88, 16.62, 14.14), (8.74, 26.9, 14.14), (28.28, 4.856e-07, 14.14), (-8.74, 26.9, -14.14), (22.88, 16.62, -14.14), (-28.28, -7.508e-07, -14.14), (1.432e-06, -1.515e-06, -31.62), (-13.45, 9.772, 26.9), (5.137, 15.81, 26.9), (-8.313, 25.58, 16.63), (-26.9, 5.941e-07, 16.63), (16.63, 1.043e-06, 26.9), (21.76, 15.81, 16.63), (-30.08, 9.772, -1.941e-06), (-18.59, 25.58, -2.13e-06), (4.973e-08, 31.62, -1.581e-06), (18.59, 25.58, -5.047e-07), (30.08, 9.772, 6.886e-07), (-21.76, 15.81, -16.63), (8.313, 25.58, -16.63), (26.9, -8.593e-07, -16.63), (-16.63, -1.308e-06, -26.9), (-5.137, 15.81, -26.9), (13.45, 9.772, -26.9), (-24.33, 17.68, -2.035e-06), (-20.73, 21.1, 7.071), (-21.46, 21.63, -2.082e-06), (-19.66, 23.34, 3.536), (-22.53, 19.39, 3.536), (-22.9, 19.65, -2.059e-06), (-20.02, 23.61, -2.106e-06), (-20.2, 22.22, 5.303), (-19.12, 24.46, 1.768), (-21.63, 20.25, 5.303), (-23.43, 18.53, 1.768), (-20.56, 22.49, 1.768), (-21.1, 21.37, 3.536), (-22.0, 20.51, 1.768), (-22.18, 20.64, -2.071e-06), (-20.74, 22.62, -2.094e-06), (-19.93, 22.78, 4.419), (-19.39, 23.9, 2.652), (-22.08, 19.82, 4.419), (-22.98, 18.96, 2.652), (-21.01, 22.06, 0.8839), (-20.11, 22.92, 2.652), (-21.82, 20.38, 3.536), (-20.38, 22.36, 3.536), (-21.73, 21.07, 0.8839), (-22.26, 19.95, 2.652), (-20.29, 23.05, 0.8839), (-19.57, 24.04, 0.8839), (-19.84, 23.48, 1.768), (-20.83, 21.93, 2.652), (-21.55, 20.94, 2.652), (-21.28, 21.5, 1.768), (-23.16, 19.09, 0.8839), (-22.45, 20.08, 0.8839), (-22.71, 19.52, 1.768), (-21.37, 20.81, 4.419), (-20.65, 21.8, 4.419), (-20.92, 21.24, 5.303), (-6.725, 4.886, 29.26), (-18.17, 13.2, 20.52), (2.569, 7.906, 29.26), (6.939, 21.36, 20.52), (0.2137, 26.24, 15.38), (-15.6, 21.1, 15.38), (-24.89, 8.312, 15.38), (-29.18, 4.886, -7.071), (-26.48, 13.2, 7.071), (-13.66, 26.24, -7.071), (4.37, 29.26, 7.071), (-4.37, 29.26, -7.071), (13.66, 26.24, 7.071), (20.73, 21.1, -7.071), (-25.02, 7.906, -15.38), (-15.25, 21.36, -15.38), (-0.2137, 26.24, -15.38), (15.6, 21.1, -15.38), (-22.45, -1.03e-06, -20.52), (-8.313, -1.412e-06, -29.26), (-6.939, 21.36, -20.52), (-2.569, 7.906, -29.26), (18.17, 13.2, -20.52), (6.725, 4.886, -29.26), (-10.88, 17.68, 21.76), (-4.156, 12.79, 26.9), (-1.588, 20.7, 21.76), (-20.17, 4.886, 21.76), (-28.49, 4.886, 8.313), (-4.156, 28.6, 8.313), (-13.45, 25.58, 8.313), (-9.294, 28.6, -1.855e-06), (-25.92, 12.79, -8.313), (-20.17, 20.7, -8.313), (4.156, 28.6, -8.313), (9.294, 28.6, -1.043e-06), (13.45, 25.58, -8.313), (-13.45, 15.81, -21.76), (-19.19, 7.906, -21.76), (-10.88, 7.906, -26.9), (10.88, 17.68, -21.76), (1.588, 20.7, -21.76), (4.156, 12.79, -26.9), (-19.08, 24.81, 0.4419)], [], [(9, 13, 12), (3, 12, 13), (18, 3, 13), (13, 17, 18), (21, 18, 5), (30, 25, 19), (26, 32, 10), (25, 35, 1), (34, 26, 1), (31, 40, 19), (40, 27, 19), (27, 39, 19), (39, 30, 19), (32, 41, 10), (41, 28, 10), (28, 42, 10), (42, 33, 10), (51, 36, 45), (45, 40, 51), (31, 51, 40), (40, 45, 27), (51, 31, 52), (52, 53, 51), (36, 51, 53), (53, 52, 33), (42, 28, 46), (46, 53, 42), (33, 42, 53), (53, 46, 36), (54, 36, 46), (46, 48, 54), (37, 54, 48), (48, 46, 28), (54, 37, 55), (55, 56, 54), (36, 54, 56), (56, 55, 38), (49, 27, 45), (45, 56, 49), (38, 49, 56), (56, 45, 36), (50, 38, 55), (55, 47, 50), (29, 50, 47), (47, 55, 37), (30, 57, 25), (57, 35, 25), (57, 30, 58), (58, 59, 57), (35, 57, 59), (59, 58, 38), (50, 29, 44), (44, 59, 50), (38, 50, 59), (59, 44, 35), (49, 38, 58), (58, 39, 49), (27, 49, 39), (39, 58, 30), (60, 34, 43), (43, 47, 60), (37, 60, 47), (47, 43, 29), (60, 37, 61), (61, 62, 60), (34, 60, 62), (62, 61, 32), (34, 62, 26), (62, 32, 26), (41, 32, 61), (61, 48, 41), (28, 41, 48), (48, 61, 37), (35, 44, 1), (44, 29, 1), (29, 43, 1), (43, 34, 1), (68, 10, 87), (87, 64, 68), (1, 68, 64), (64, 87, 8), (88, 8, 87), (87, 89, 88), (9, 88, 89), (89, 87, 10), (67, 2, 66), (66, 89, 67), (10, 67, 89), (89, 66, 9), (88, 9, 65), (65, 63, 88), (8, 88, 63), (65, 0, 63), (90, 11, 69), (69, 64, 90), (8, 90, 64), (64, 69, 1), (9, 66, 13), (66, 2, 13), (0, 65, 12), (65, 9, 12), (91, 14, 71), (71, 69, 91), (11, 91, 69), (69, 71, 1), (92, 16, 73), (73, 67, 92), (10, 92, 67), (67, 73, 2), (92, 10, 93), (93, 94, 92), (16, 92, 94), (94, 93, 15), (72, 4, 74), (74, 94, 72), (15, 72, 94), (94, 74, 16), (17, 76, 18), (76, 5, 18), (2, 75, 13), (75, 17, 13), (77, 19, 95), (95, 70, 77), (6, 77, 70), (70, 95, 14), (78, 4, 72), (72, 96, 78), (19, 78, 96), (96, 72, 15), (79, 20, 97), (97, 74, 79), (4, 79, 74), (74, 97, 16), (98, 16, 97), (97, 99, 98), (17, 98, 99), (99, 97, 20), (80, 5, 76), (76, 99, 80), (20, 80, 99), (99, 76, 17), (98, 17, 75), (75, 73, 98), (16, 98, 73), (73, 75, 2), (100, 23, 83), (83, 78, 100), (19, 100, 78), (78, 83, 4), (100, 19, 101), (101, 102, 100), (23, 100, 102), (102, 101, 22), (82, 7, 84), (84, 102, 82), (22, 82, 102), (102, 84, 23), (81, 22, 101), (101, 77, 81), (6, 81, 77), (77, 101, 19), (103, 24, 85), (85, 80, 103), (20, 103, 80), (80, 85, 5), (103, 20, 104), (104, 105, 103), (24, 103, 105), (105, 104, 23), (84, 7, 86), (86, 105, 84), (23, 84, 105), (105, 86, 24), (83, 23, 104), (104, 79, 83), (4, 83, 79), (79, 104, 20), (5, 85, 21), (85, 24, 21), (14, 95, 25), (95, 19, 25), (1, 71, 25), (71, 14, 25), (10, 68, 26), (68, 1, 26), (19, 96, 31), (96, 15, 31), (15, 93, 33), (93, 10, 33), (52, 106, 33), (106, 15, 33), (15, 106, 31), (106, 52, 31)])
me_sphere.use_remesh_preserve_volume = False
me_sphere.use_remesh_preserve_attributes = False
me_sphere.use_mirror_vertex_groups = False
me_sphere.update()
me_plane = bpy.data.meshes.new('Plane')
me_plane.from_pydata([(4.25, 4.06, 0.0001214), (4.25, -4.25, 0.0001214), (-4.06, -4.25, 0.0001214), (-4.06, 4.06, 0.0001214)], [], [(0, 3, 2, 1)])
me_plane.materials.append(mat_transparent)
me_plane.use_remesh_preserve_volume = False
me_plane.use_remesh_preserve_attributes = False
me_plane.use_mirror_vertex_groups = False
me_plane.update()

# ---- objects
ob_cube_004 = bpy.data.objects.new('Cube.004', me_cube_004)
ob_cube_003 = bpy.data.objects.new('Cube.003', me_cube_003)
ob_cylinder_002 = bpy.data.objects.new('Cylinder.002', me_cylinder_002)
ob_cylinder_001 = bpy.data.objects.new('Cylinder.001', me_cylinder_001)
ob_cube_002 = bpy.data.objects.new('Cube.002', me_cube_002)
ob_cube_001 = bpy.data.objects.new('Cube.001', me_cube_001)
ob_cube = bpy.data.objects.new('Cube', me_cube)
ob_cylinder = bpy.data.objects.new('Cylinder', me_cylinder_003)
ob_camera = bpy.data.objects.new('Camera', cam_camera_001)
ob_sphere = bpy.data.objects.new('Sphere', me_sphere)
ob_lamp_001 = bpy.data.objects.new('Lamp.001', light_lamp)
ob_plane = bpy.data.objects.new('Plane', me_plane)

# ---- transforms, parenting, visibility, modifiers, constraints
ob_cube_004.location = (0.0, 0.0, 0.0)
ob_cube_004.lock_rotations_4d = False
ob_cube_004.empty_display_type = 'ARROWS'
ob_cube_004.lineart.crease_threshold = 0.0
_m = ob_cube_004.modifiers.new('Mirror', 'MIRROR')
_m.use_axis = (False, True, False)
ob_cube_003.location = (0.0, 0.0, 0.0)
ob_cube_003.lock_rotations_4d = False
ob_cube_003.empty_display_type = 'ARROWS'
ob_cube_003.lineart.crease_threshold = 0.0
_m = ob_cube_003.modifiers.new('Mirror', 'MIRROR')
_m.use_axis = (False, True, False)
ob_cylinder_002.location = (0.0, 0.0, 0.0)
ob_cylinder_002.rotation_euler = (-0.0, 1.571, 0.0)
ob_cylinder_002.lock_rotations_4d = False
ob_cylinder_002.empty_display_type = 'ARROWS'
ob_cylinder_002.lineart.crease_threshold = 0.0
_m = ob_cylinder_002.modifiers.new('Mirror', 'MIRROR')
_m.use_axis = (False, True, False)
ob_cylinder_001.location = (0.0, 0.0, 0.0)
ob_cylinder_001.rotation_euler = (-0.0, 1.571, 0.0)
ob_cylinder_001.lock_rotations_4d = False
ob_cylinder_001.empty_display_type = 'ARROWS'
ob_cylinder_001.lineart.crease_threshold = 0.0
_m = ob_cylinder_001.modifiers.new('Mirror', 'MIRROR')
_m.use_axis = (False, True, False)
ob_cube_002.location = (0.0, 0.0, 0.0)
ob_cube_002.lock_rotations_4d = False
ob_cube_002.empty_display_type = 'ARROWS'
ob_cube_002.lineart.crease_threshold = 0.0
_m = ob_cube_002.modifiers.new('Mirror', 'MIRROR')
_m.use_axis = (False, True, False)
ob_cube_001.location = (0.0, 0.0, 0.0)
ob_cube_001.lock_rotations_4d = False
ob_cube_001.empty_display_type = 'ARROWS'
ob_cube_001.lineart.crease_threshold = 0.0
_m = ob_cube_001.modifiers.new('Mirror', 'MIRROR')
_m.use_axis = (False, True, False)
ob_cube.location = (0.0, 0.0, 0.0)
ob_cube.lock_rotations_4d = False
ob_cube.empty_display_type = 'ARROWS'
ob_cube.lineart.crease_threshold = 0.0
_m = ob_cube.modifiers.new('Mirror', 'MIRROR')
_m.use_axis = (False, True, False)
ob_cylinder.location = (0.0, 0.0, 0.0)
ob_cylinder.rotation_euler = (-0.0, 1.571, 0.0)
ob_cylinder.scale = (1.0, 0.99, 1.0)
ob_cylinder.lock_rotations_4d = False
ob_cylinder.empty_display_type = 'ARROWS'
ob_cylinder.lineart.crease_threshold = 0.0
ob_camera.location = (10.0, -10.0, 11.6)
ob_camera.rotation_euler = (1.047, 0.0, 0.7854)
ob_camera.lock_rotations_4d = False
ob_camera.empty_display_type = 'ARROWS'
ob_camera.color = (0.0, 0.0, 0.0, 1.0)
ob_camera.lineart.crease_threshold = 0.0
ob_sphere.location = (-0.02993, 0.1261, 0.07312)
ob_sphere.rotation_euler = (1.571, -0.0, 1.571)
ob_sphere.lock_rotations_4d = False
ob_sphere.empty_display_type = 'ARROWS'
ob_sphere.color = (0.0, 0.0, 0.0, 1.0)
ob_sphere.show_instancer_for_render = False
ob_sphere.instance_type = 'VERTS'
ob_sphere.use_instance_vertices_rotation = True
ob_sphere.lineart.crease_threshold = 0.0
ob_lamp_001.parent = ob_sphere
ob_lamp_001.matrix_parent_inverse = Matrix(((-4.371e-08, 1.0, -2.118e-22, -0.1261), (4.371e-08, 1.911e-15, 1.0, -0.07312), (1.0, 4.371e-08, -4.371e-08, 0.02993), (0.0, 0.0, 0.0, 1.0)))
ob_lamp_001.location = (-0.02993, 0.1261, 0.07312)
ob_lamp_001.rotation_euler = (1.571, -0.0, 1.571)
ob_lamp_001.lock_rotations_4d = False
ob_lamp_001.empty_display_type = 'ARROWS'
ob_lamp_001.color = (0.0, 0.0, 0.0, 1.0)
ob_lamp_001.lineart.crease_threshold = 0.0
ob_plane.location = (0.0, 0.0, 0.0)
ob_plane.lock_rotations_4d = False
ob_plane.empty_display_type = 'ARROWS'
ob_plane.color = (0.0, 0.0, 0.0, 1.0)
ob_plane.lineart.crease_threshold = 0.0

# ---- collection membership
col_collection_1.objects.link(ob_cube_004)
col_collection_1.objects.link(ob_cube_003)
col_collection_1.objects.link(ob_cylinder_002)
col_collection_1.objects.link(ob_cylinder_001)
col_collection_1.objects.link(ob_cube_002)
col_collection_1.objects.link(ob_cube_001)
col_collection_1.objects.link(ob_cube)
col_collection_1.objects.link(ob_cylinder)
col_collection_2.objects.link(ob_camera)
col_collection_3.objects.link(ob_sphere)
col_collection_3.objects.link(ob_lamp_001)
col_collection_4.objects.link(ob_plane)

# ---- scene / render settings (as saved in the file)
scene.camera = ob_camera
scene.frame_start = 1; scene.frame_end = 1; scene.frame_set(1)
scene.render.engine = 'BLENDER_EEVEE_NEXT'
scene.render.image_settings.color_mode = 'RGB'
scene.render.image_settings.compression = 90
scene.render.resolution_x = 256
scene.render.resolution_y = 256
scene.render.pixel_aspect_x = 100.0
scene.render.pixel_aspect_y = 100.0
scene.render.fps = 25
scene.render.dither_intensity = 0.0
scene.render.use_compositing = False
scene.render.use_sequencer = False
scene.render.bake_margin = 2
scene.render.bake_bias = 0.0
scene.render.use_stamp_time = False
scene.render.use_stamp_date = False
scene.render.use_stamp_frame = False
scene.render.use_stamp_camera = False
scene.render.use_stamp_scene = False
scene.render.use_stamp_filename = False
scene.render.use_stamp_render_time = False
scene.render.stamp_font_size = 0
scene.cycles.use_denoising = False
scene.cycles.samples = 10
scene.cycles.sampling_pattern = 'TABULATED_SOBOL'
scene.cycles.light_sampling_threshold = 0.0
scene.cycles.use_adaptive_sampling = False
scene.cycles.use_light_tree = False
scene.cycles.blur_glossy = 0.0
scene.cycles.volume_bounces = 1
scene.cycles.pixel_filter_type = 'GAUSSIAN'
scene.cycles.sample_clamp_indirect = 0.0
scene.view_settings.view_transform = 'Raw'
bpy.context.view_layer.update()
